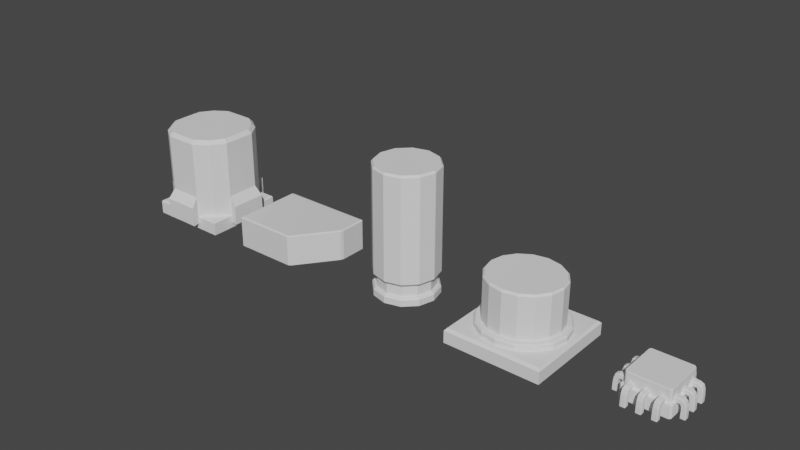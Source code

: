 # Source: World_Objects.blend  (saved by Blender 4.0.36; exported with 4.5.12 LTS)
import bpy
from mathutils import Matrix  # noqa: F401  (used for matrix-valued properties, if any)

bpy.ops.wm.read_factory_settings(use_empty=True)
scene = bpy.context.scene
scene.name = 'Scene'

# ---- collections
col_collection = bpy.data.collections.new('Collection'); scene.collection.children.link(col_collection)

# ---- materials (node trees are filled in below, after node groups)
mat_material = bpy.data.materials.new('Material')
mat_material.alpha_threshold = 0.0
mat_material.use_transparent_shadow = False
mat_material.roughness = 0.5
mat_material.line_color = (0.0, 0.0, 0.0, 1.0)

# ---- material node trees
mat_material.use_nodes = True; mat_material.node_tree.nodes.clear()
_N = mat_material.node_tree.nodes; _L = mat_material.node_tree.links
n0 = _N.new('ShaderNodeOutputMaterial'); n0.name = 'Material Output'; n0.location = (300, 300)
n1 = _N.new('ShaderNodeBsdfPrincipled'); n1.name = 'Principled BSDF'; n1.location = (10, 300)
n1.distribution = 'GGX'
n1.subsurface_method = 'RANDOM_WALK_SKIN'
n1.inputs[3].default_value = 1.45
n1.inputs[27].default_value = (0.0, 0.0, 0.0, 1.0)
n1.inputs[28].default_value = 1.0
_L.new(n1.outputs[0], n0.inputs[0])
n0.is_active_output = True

# ---- world
world_world = bpy.data.worlds.new('World'); scene.world = world_world
world_world.use_nodes = True; world_world.node_tree.nodes.clear()
_N = world_world.node_tree.nodes; _L = world_world.node_tree.links
n0 = _N.new('ShaderNodeOutputWorld'); n0.name = 'World Output'; n0.location = (300, 300)
n1 = _N.new('ShaderNodeBackground'); n1.name = 'Background'; n1.location = (10, 300)
n1.inputs[0].default_value = (0.05088, 0.05088, 0.05088, 1.0)
_L.new(n1.outputs[0], n0.inputs[0])
n0.is_active_output = True
world_world.color = (0.05088, 0.05088, 0.05088)
world_world.use_sun_shadow = False
world_world.sun_shadow_jitter_overblur = 0.0

# ---- meshes
me_cube = bpy.data.meshes.new('Cube')
me_cube.from_pydata([(0.6981, 0.5186, 0.4769), (0.6759, 0.5483, 0.4769), (0.6759, 0.5186, 0.49), (0.6759, 0.5186, -0.01), (0.6759, 0.5483, 0.003116), (0.6981, 0.5186, 0.003116), (-0.7796, 0.5483, 0.4769), (-0.8019, 0.5186, 0.4769), (-0.7796, 0.5186, 0.49), (-0.8019, 0.5186, 0.003116), (-0.7796, 0.5483, 0.003116), (-0.7796, 0.5186, -0.01), (-0.7796, -0.5834, 0.4769), (-0.7796, -0.5537, 0.49), (-0.8019, -0.5537, 0.4769), (-0.7796, -0.5537, -0.01), (-0.7796, -0.5834, 0.003116), (-0.8019, -0.5537, 0.003116), (0.2013, -0.5537, 0.49), (0.1882, -0.5834, 0.4769), (0.2263, -0.5624, 0.4769), (0.6759, 0.07839, 0.49), (0.6824, 0.0451, 0.4769), (0.6981, 0.09578, 0.4769), (0.6759, 0.07839, -0.01), (0.6981, 0.09578, 0.003116), (0.6824, 0.0451, 0.003116), (0.1882, -0.5834, 0.003116), (0.2013, -0.5537, -0.01), (0.2263, -0.5624, 0.003116)], [], [(17, 14, 7, 9), (11, 3, 24, 28, 15), (27, 19, 12, 16), (20, 29, 26, 22), (2, 8, 13, 18, 21), (10, 6, 1, 4), (0, 1, 2), (3, 4, 5), (6, 7, 8), (9, 10, 11), (12, 13, 14), (15, 16, 17), (18, 19, 20), (21, 22, 23), (24, 25, 26), (27, 28, 29), (11, 15, 17, 9), (3, 11, 10, 4), (0, 5, 4, 1), (16, 12, 14, 17), (6, 10, 9, 7), (13, 8, 7, 14), (8, 2, 1, 6), (21, 18, 20, 22), (19, 27, 29, 20), (28, 24, 26, 29), (25, 23, 22, 26), (24, 3, 5, 25), (2, 21, 23, 0), (15, 28, 27, 16), (18, 13, 12, 19), (5, 0, 23, 25)])
_uv = me_cube.uv_layers.new(name='UVMap')
_uv.uv.foreach_set('vector', [0.3816, 0.006558, 0.6184, 0.006558, 0.6184, 0.2434, 0.3816, 0.2434, 0.1287, 0.5066, 0.3713, 0.5066, 0.3713, 0.6038, 0.2922, 0.7434, 0.1287, 0.7434, 0.3816, 0.835, 0.6184, 0.835, 0.6184, 0.9963, 0.3816, 0.9963, 0.6184, 0.824, 0.3816, 0.824, 0.3816, 0.6138, 0.6184, 0.6138, 0.6287, 0.5066, 0.8713, 0.5066, 0.8713, 0.7434, 0.7078, 0.7434, 0.6287, 0.6038, 0.3816, 0.2537, 0.6184, 0.2537, 0.6184, 0.4963, 0.3816, 0.4963, 0.6184, 0.5, 0.6184, 0.4963, 0.625, 0.4963, 0.3713, 0.5066, 0.3713, 0.5, 0.375, 0.5066, 0.6184, 0.25, 0.6184, 0.2434, 0.625, 0.2434, 0.125, 0.5066, 0.1287, 0.5, 0.1287, 0.5066, 0.6184, 0.0, 0.625, 0.006558, 0.6184, 0.006558, 0.1287, 0.7434, 0.1287, 0.75, 0.125, 0.7434, 0.625, 0.8328, 0.6184, 0.835, 0.6184, 0.8313, 0.625, 0.6095, 0.6184, 0.6138, 0.6184, 0.6065, 0.3713, 0.6038, 0.375, 0.6, 0.3724, 0.6112, 0.29, 0.75, 0.2922, 0.7434, 0.2964, 0.7454, 0.1287, 0.5066, 0.1287, 0.7434, 0.125, 0.7434, 0.125, 0.5066, 0.3713, 0.5066, 0.1287, 0.5066, 0.1287, 0.5, 0.3713, 0.5, 0.6184, 0.5066, 0.3816, 0.5066, 0.3816, 0.4963, 0.6184, 0.4963, 0.3816, 0.0, 0.6184, 0.0, 0.6184, 0.006558, 0.3816, 0.006558, 0.6184, 0.2537, 0.3816, 0.2537, 0.3816, 0.2434, 0.6184, 0.2434, 0.625, 0.006558, 0.625, 0.2434, 0.6184, 0.2434, 0.6184, 0.006558, 0.625, 0.2537, 0.625, 0.4963, 0.6184, 0.4963, 0.6184, 0.2537, 0.625, 0.6095, 0.625, 0.8283, 0.6184, 0.824, 0.6184, 0.6138, 0.6184, 0.835, 0.3816, 0.835, 0.3816, 0.824, 0.6184, 0.824, 0.2922, 0.7434, 0.3713, 0.6038, 0.3724, 0.6112, 0.2964, 0.7454, 0.3816, 0.6, 0.6184, 0.6, 0.6184, 0.6138, 0.3816, 0.6138, 0.3713, 0.6038, 0.3713, 0.5066, 0.3816, 0.5066, 0.3816, 0.6, 0.6287, 0.5066, 0.6287, 0.6038, 0.6184, 0.6, 0.6184, 0.5066, 0.1287, 0.7434, 0.2922, 0.7434, 0.29, 0.75, 0.1287, 0.75, 0.625, 0.8328, 0.625, 0.9963, 0.6184, 0.9963, 0.6184, 0.835, 0.3816, 0.5066, 0.6184, 0.5066, 0.6184, 0.6, 0.3816, 0.6])
me_cube.materials.append(mat_material)
me_cube.use_mirror_vertex_groups = False
me_cube.update()
me_cube_003 = bpy.data.meshes.new('Cube.003')
me_cube_003.from_pydata([(-0.6325, -0.6325, 0.003746), (-0.6325, 0.6325, 0.003746), (0.6325, -0.6325, 0.003746), (0.6325, 0.6325, 0.003746), (0.0, 0.6369, 0.1739), (0.2623, 0.6333, 0.1739), (0.4847, 0.4847, 0.1739), (0.6333, 0.2623, 0.1739), (0.6369, 2.383e-09, 0.1739), (0.6333, -0.2623, 0.1739), (0.4847, -0.4847, 0.1739), (0.2623, -0.6333, 0.1739), (0.0, -0.6369, 0.1739), (-0.2623, -0.6333, 0.1739), (-0.4847, -0.4847, 0.1739), (-0.6333, -0.2623, 0.1739), (-0.6369, 2.383e-09, 0.1739), (-0.6333, 0.2623, 0.1739), (-0.4847, 0.4847, 0.1739), (-0.2623, 0.6333, 0.1739), (0.0, 0.6369, 0.9298), (0.2623, 0.6333, 0.9298), (0.4847, 0.4847, 0.9298), (0.6333, 0.2623, 0.9298), (0.6369, 2.383e-09, 0.9298), (0.6333, -0.2623, 0.9298), (0.4847, -0.4847, 0.9298), (0.2623, -0.6333, 0.9298), (0.0, -0.6369, 0.9298), (-0.2623, -0.6333, 0.9298), (-0.4847, -0.4847, 0.9298), (-0.6333, -0.2623, 0.9298), (-0.6369, 2.383e-09, 0.9298), (-0.6333, 0.2623, 0.9298), (-0.4847, 0.4847, 0.9298), (-0.2623, 0.6333, 0.9298), (0.2623, 0.6333, 0.5478), (0.4847, 0.4847, 0.4041), (0.6333, 0.2623, 0.5478), (0.6369, 2.383e-09, 0.5478), (0.6333, -0.2623, 0.5478), (0.4847, -0.4847, 0.4041), (0.2623, -0.6333, 0.5478), (0.0, -0.6369, 0.5478), (-0.2623, -0.6333, 0.5478), (-0.4847, -0.4847, 0.4041), (-0.6333, -0.2623, 0.5478), (-0.6369, 2.383e-09, 0.5478), (-0.6333, 0.2623, 0.5478), (-0.4847, 0.4847, 0.4041), (-0.2623, 0.6333, 0.5478), (0.0, 0.6369, 0.5478), (0.0, 0.7475, 0.1739), (0.2855, 0.75, 0.1739), (0.2855, 0.75, 0.4041), (0.75, 0.2855, 0.4041), (0.75, 0.2855, 0.1739), (0.7475, 2.383e-09, 0.1739), (0.7475, 2.383e-09, 0.4041), (0.75, -0.2855, 0.1739), (0.75, -0.2855, 0.4041), (0.2855, -0.75, 0.4041), (0.2855, -0.75, 0.1739), (0.0, -0.7475, 0.1739), (0.0, -0.7475, 0.4041), (-0.2855, -0.75, 0.1739), (-0.2855, -0.75, 0.4041), (-0.75, -0.2855, 0.4041), (-0.75, -0.2855, 0.1739), (-0.7475, 2.383e-09, 0.1739), (-0.7475, 2.383e-09, 0.4041), (-0.75, 0.2855, 0.1739), (-0.75, 0.2855, 0.4041), (-0.2855, 0.75, 0.4041), (-0.2855, 0.75, 0.1739), (0.0, 0.7475, 0.4041), (0.0, 0.6369, 0.09615), (0.2623, 0.6333, 0.09615), (0.6333, 0.2623, 0.09615), (0.6369, 2.383e-09, 0.09615), (0.0, -0.7475, 0.09615), (0.0, -0.6369, 0.09615), (0.6333, -0.2623, 0.09615), (0.2623, -0.6333, 0.09615), (0.2855, -0.75, 0.09615), (-0.2623, -0.6333, 0.09615), (-0.6333, -0.2623, 0.09615), (-0.6369, 2.383e-09, 0.09615), (-0.6333, 0.2623, 0.09615), (-0.2623, 0.6333, 0.09615), (0.0, 0.7475, 0.09615), (0.2855, 0.75, 0.09615), (0.75, 0.2855, 0.09615), (0.7475, 2.383e-09, 0.09615), (0.75, -0.2855, 0.09615), (-0.2855, -0.75, 0.09615), (-0.75, -0.2855, 0.09615), (-0.7475, 2.383e-09, 0.09615), (-0.75, 0.2855, 0.09615), (-0.2855, 0.75, 0.09615), (0.0, 0.6369, 1.444), (0.0, 0.5803, 1.504), (0.2448, 0.5769, 1.504), (0.2623, 0.6333, 1.444), (0.4439, 0.4439, 1.504), (0.4847, 0.4847, 1.444), (0.5769, 0.2448, 1.504), (0.6333, 0.2623, 1.444), (0.5803, 2.383e-09, 1.504), (0.6369, 2.383e-09, 1.444), (0.5769, -0.2448, 1.504), (0.6333, -0.2623, 1.444), (0.4439, -0.4439, 1.504), (0.4847, -0.4847, 1.444), (0.2448, -0.5769, 1.504), (0.2623, -0.6333, 1.444), (0.0, -0.5803, 1.504), (0.0, -0.6369, 1.444), (-0.2448, -0.5769, 1.504), (-0.2623, -0.6333, 1.444), (-0.4439, -0.4439, 1.504), (-0.4847, -0.4847, 1.444), (-0.5769, -0.2448, 1.504), (-0.6333, -0.2623, 1.444), (-0.5803, 2.383e-09, 1.504), (-0.6369, 2.383e-09, 1.444), (-0.5769, 0.2448, 1.504), (-0.6333, 0.2623, 1.444), (-0.4439, 0.4439, 1.504), (-0.4847, 0.4847, 1.444), (-0.2448, 0.5769, 1.504), (-0.2623, 0.6333, 1.444), (-0.6139, -0.6139, 0.2269), (-0.6325, -0.6325, 0.2061), (-0.6139, 0.6139, 0.2269), (-0.6325, 0.6325, 0.2061), (0.6139, -0.6139, 0.2269), (0.6325, -0.6325, 0.2061), (0.6139, 0.6139, 0.2269), (0.6325, 0.6325, 0.2061)], [], [(138, 134, 132, 136), (3, 139, 137, 2), (0, 133, 135, 1), (1, 3, 2, 0), (1, 135, 139, 3), (20, 100, 103, 21), (23, 107, 109, 24), (27, 115, 117, 28), (31, 123, 125, 32), (50, 35, 20, 51), (49, 34, 35, 50), (48, 33, 34, 49), (47, 32, 33, 48), (46, 31, 32, 47), (45, 30, 31, 46), (44, 29, 30, 45), (43, 28, 29, 44), (42, 27, 28, 43), (41, 26, 27, 42), (40, 25, 26, 41), (39, 24, 25, 40), (38, 23, 24, 39), (37, 22, 23, 38), (36, 21, 22, 37), (51, 20, 21, 36), (22, 105, 107, 23), (21, 103, 105, 22), (34, 129, 131, 35), (24, 109, 111, 25), (33, 127, 129, 34), (25, 111, 113, 26), (32, 125, 127, 33), (26, 113, 115, 27), (28, 117, 119, 29), (29, 119, 121, 30), (30, 121, 123, 31), (19, 50, 73, 74), (5, 36, 37, 6), (6, 37, 38, 7), (47, 48, 72, 70), (40, 9, 59, 60), (9, 40, 41, 10), (10, 41, 42, 11), (65, 13, 85, 95), (53, 5, 77, 91), (13, 44, 45, 14), (14, 45, 46, 15), (39, 40, 60, 58), (74, 52, 90, 99), (17, 48, 49, 18), (18, 49, 50, 19), (46, 47, 70, 67), (52, 75, 54, 53), (56, 55, 58, 57), (57, 58, 60, 59), (62, 61, 64, 63), (63, 64, 66, 65), (68, 67, 70, 69), (69, 70, 72, 71), (74, 73, 75, 52), (56, 57, 93, 92), (7, 38, 55, 56), (48, 17, 71, 72), (5, 4, 76, 77), (17, 16, 87, 88), (42, 43, 64, 61), (36, 5, 53, 54), (51, 36, 54, 75), (15, 46, 67, 68), (50, 51, 75, 73), (43, 44, 66, 64), (12, 11, 83, 81), (44, 13, 65, 66), (63, 65, 95, 80), (11, 42, 61, 62), (38, 39, 58, 55), (77, 76, 90, 91), (88, 87, 97, 98), (81, 83, 84, 80), (76, 89, 99, 90), (79, 78, 92, 93), (85, 81, 80, 95), (87, 86, 96, 97), (82, 79, 93, 94), (59, 9, 82, 94), (4, 19, 89, 76), (11, 62, 84, 83), (57, 59, 94, 93), (8, 7, 78, 79), (68, 69, 97, 96), (13, 12, 81, 85), (16, 15, 86, 87), (19, 74, 99, 89), (52, 53, 91, 90), (69, 71, 98, 97), (62, 63, 80, 84), (9, 8, 79, 82), (71, 17, 88, 98), (15, 68, 96, 86), (7, 56, 92, 78), (35, 131, 100, 20), (103, 100, 101, 102), (105, 103, 102, 104), (107, 105, 104, 106), (109, 107, 106, 108), (111, 109, 108, 110), (113, 111, 110, 112), (115, 113, 112, 114), (117, 115, 114, 116), (119, 117, 116, 118), (121, 119, 118, 120), (123, 121, 120, 122), (125, 123, 122, 124), (127, 125, 124, 126), (129, 127, 126, 128), (131, 129, 128, 130), (100, 131, 130, 101), (102, 101, 130, 128, 126, 124, 122, 120, 118, 116, 114, 112, 110, 108, 106, 104), (132, 134, 135, 133), (134, 138, 139, 135), (138, 136, 137, 139), (136, 132, 133, 137), (2, 137, 133, 0)])
_uv = me_cube_003.uv_layers.new(name='UVMap')
_uv.uv.foreach_set('vector', [0.6287, 0.5037, 0.8713, 0.5037, 0.8713, 0.7463, 0.6287, 0.7463, 0.375, 0.5, 0.6017, 0.5, 0.6017, 0.75, 0.375, 0.75, 0.375, 0.0, 0.6017, 0.0, 0.6017, 0.25, 0.375, 0.25, 0.125, 0.5, 0.375, 0.5, 0.375, 0.75, 0.125, 0.75, 0.375, 0.25, 0.6017, 0.25, 0.6017, 0.5, 0.375, 0.5, 1.0, 0.75, 1.0, 0.9569, 0.9375, 0.9569, 0.9375, 0.75, 0.8125, 0.75, 0.8125, 0.9569, 0.75, 0.9569, 0.75, 0.75, 0.5625, 0.75, 0.5625, 0.9569, 0.5, 0.9569, 0.5, 0.75, 0.3125, 0.75, 0.3125, 0.9569, 0.25, 0.9569, 0.25, 0.75, 0.0625, 0.564, 0.0625, 0.75, 0.0, 0.75, 0.0, 0.564, 0.125, 0.564, 0.125, 0.75, 0.0625, 0.75, 0.0625, 0.564, 0.1875, 0.564, 0.1875, 0.75, 0.125, 0.75, 0.125, 0.564, 0.25, 0.564, 0.25, 0.75, 0.1875, 0.75, 0.1875, 0.564, 0.3125, 0.564, 0.3125, 0.75, 0.25, 0.75, 0.25, 0.564, 0.375, 0.564, 0.375, 0.75, 0.3125, 0.75, 0.3125, 0.564, 0.4375, 0.564, 0.4375, 0.75, 0.375, 0.75, 0.375, 0.564, 0.5, 0.564, 0.5, 0.75, 0.4375, 0.75, 0.4375, 0.564, 0.5625, 0.564, 0.5625, 0.75, 0.5, 0.75, 0.5, 0.564, 0.625, 0.564, 0.625, 0.75, 0.5625, 0.75, 0.5625, 0.564, 0.6875, 0.564, 0.6875, 0.75, 0.625, 0.75, 0.625, 0.564, 0.75, 0.564, 0.75, 0.75, 0.6875, 0.75, 0.6875, 0.564, 0.8125, 0.564, 0.8125, 0.75, 0.75, 0.75, 0.75, 0.564, 0.875, 0.564, 0.875, 0.75, 0.8125, 0.75, 0.8125, 0.564, 0.9375, 0.564, 0.9375, 0.75, 0.875, 0.75, 0.875, 0.564, 1.0, 0.564, 1.0, 0.75, 0.9375, 0.75, 0.9375, 0.564, 0.875, 0.75, 0.875, 0.9569, 0.8125, 0.9569, 0.8125, 0.75, 0.9375, 0.75, 0.9375, 0.9569, 0.875, 0.9569, 0.875, 0.75, 0.125, 0.75, 0.125, 0.9569, 0.0625, 0.9569, 0.0625, 0.75, 0.75, 0.75, 0.75, 0.9569, 0.6875, 0.9569, 0.6875, 0.75, 0.1875, 0.75, 0.1875, 0.9569, 0.125, 0.9569, 0.125, 0.75, 0.6875, 0.75, 0.6875, 0.9569, 0.625, 0.9569, 0.625, 0.75, 0.25, 0.75, 0.25, 0.9569, 0.1875, 0.9569, 0.1875, 0.75, 0.625, 0.75, 0.625, 0.9569, 0.5625, 0.9569, 0.5625, 0.75, 0.5, 0.75, 0.5, 0.9569, 0.4375, 0.9569, 0.4375, 0.75, 0.4375, 0.75, 0.4375, 0.9569, 0.375, 0.9569, 0.375, 0.75, 0.375, 0.75, 0.375, 0.9569, 0.3125, 0.9569, 0.3125, 0.75, 0.0625, 0.5, 0.0625, 0.564, 0.0625, 0.564, 0.0625, 0.5, 0.9375, 0.5, 0.9375, 0.564, 0.875, 0.564, 0.875, 0.5, 0.875, 0.5, 0.875, 0.564, 0.8125, 0.564, 0.8125, 0.5, 0.25, 0.564, 0.1875, 0.564, 0.1875, 0.564, 0.25, 0.564, 0.6875, 0.564, 0.6875, 0.5, 0.6875, 0.5, 0.6875, 0.564, 0.6875, 0.5, 0.6875, 0.564, 0.625, 0.564, 0.625, 0.5, 0.625, 0.5, 0.625, 0.564, 0.5625, 0.564, 0.5625, 0.5, 0.4375, 0.5, 0.4375, 0.5, 0.4375, 0.5, 0.4375, 0.5, 0.9375, 0.5, 0.9375, 0.5, 0.9375, 0.5, 0.9375, 0.5, 0.4375, 0.5, 0.4375, 0.564, 0.375, 0.564, 0.375, 0.5, 0.375, 0.5, 0.375, 0.564, 0.3125, 0.564, 0.3125, 0.5, 0.75, 0.564, 0.6875, 0.564, 0.6875, 0.564, 0.75, 0.564, 0.0625, 0.5, 0.0, 0.5, 0.0, 0.5, 0.0625, 0.5, 0.1875, 0.5, 0.1875, 0.564, 0.125, 0.564, 0.125, 0.5, 0.125, 0.5, 0.125, 0.564, 0.0625, 0.564, 0.0625, 0.5, 0.3125, 0.564, 0.25, 0.564, 0.25, 0.564, 0.3125, 0.564, 1.0, 0.5, 1.0, 0.564, 0.9375, 0.564, 0.9375, 0.5, 0.8125, 0.5, 0.8125, 0.564, 0.75, 0.564, 0.75, 0.5, 0.75, 0.5, 0.75, 0.564, 0.6875, 0.564, 0.6875, 0.5, 0.5625, 0.5, 0.5625, 0.564, 0.5, 0.564, 0.5, 0.5, 0.5, 0.5, 0.5, 0.564, 0.4375, 0.564, 0.4375, 0.5, 0.3125, 0.5, 0.3125, 0.564, 0.25, 0.564, 0.25, 0.5, 0.25, 0.5, 0.25, 0.564, 0.1875, 0.564, 0.1875, 0.5, 0.0625, 0.5, 0.0625, 0.564, 0.0, 0.564, 0.0, 0.5, 0.8125, 0.5, 0.75, 0.5, 0.75, 0.5, 0.8125, 0.5, 0.8125, 0.5, 0.8125, 0.564, 0.8125, 0.564, 0.8125, 0.5, 0.1875, 0.564, 0.1875, 0.5, 0.1875, 0.5, 0.1875, 0.564, 0.9375, 0.5, 1.0, 0.5, 1.0, 0.5, 0.9375, 0.5, 0.1875, 0.5, 0.25, 0.5, 0.25, 0.5, 0.1875, 0.5, 0.5625, 0.564, 0.5, 0.564, 0.5, 0.564, 0.5625, 0.564, 0.9375, 0.564, 0.9375, 0.5, 0.9375, 0.5, 0.9375, 0.564, 1.0, 0.564, 0.9375, 0.564, 0.9375, 0.564, 1.0, 0.564, 0.3125, 0.5, 0.3125, 0.564, 0.3125, 0.564, 0.3125, 0.5, 0.0625, 0.564, 0.0, 0.564, 0.0, 0.564, 0.0625, 0.564, 0.5, 0.564, 0.4375, 0.564, 0.4375, 0.564, 0.5, 0.564, 0.5, 0.5, 0.5625, 0.5, 0.5625, 0.5, 0.5, 0.5, 0.4375, 0.564, 0.4375, 0.5, 0.4375, 0.5, 0.4375, 0.564, 0.5, 0.5, 0.4375, 0.5, 0.4375, 0.5, 0.5, 0.5, 0.5625, 0.5, 0.5625, 0.564, 0.5625, 0.564, 0.5625, 0.5, 0.8125, 0.564, 0.75, 0.564, 0.75, 0.564, 0.8125, 0.564, 0.9375, 0.5, 1.0, 0.5, 1.0, 0.5, 0.9375, 0.5, 0.1875, 0.5, 0.25, 0.5, 0.25, 0.5, 0.1875, 0.5, 0.5, 0.5, 0.5625, 0.5, 0.5625, 0.5, 0.5, 0.5, 0.0, 0.5, 0.0625, 0.5, 0.0625, 0.5, 0.0, 0.5, 0.75, 0.5, 0.8125, 0.5, 0.8125, 0.5, 0.75, 0.5, 0.4375, 0.5, 0.5, 0.5, 0.5, 0.5, 0.4375, 0.5, 0.25, 0.5, 0.3125, 0.5, 0.3125, 0.5, 0.25, 0.5, 0.6875, 0.5, 0.75, 0.5, 0.75, 0.5, 0.6875, 0.5, 0.6875, 0.5, 0.6875, 0.5, 0.6875, 0.5, 0.6875, 0.5, 0.0, 0.5, 0.0625, 0.5, 0.0625, 0.5, 0.0, 0.5, 0.5625, 0.5, 0.5625, 0.5, 0.5625, 0.5, 0.5625, 0.5, 0.75, 0.5, 0.6875, 0.5, 0.6875, 0.5, 0.75, 0.5, 0.75, 0.5, 0.8125, 0.5, 0.8125, 0.5, 0.75, 0.5, 0.3125, 0.5, 0.25, 0.5, 0.25, 0.5, 0.3125, 0.5, 0.4375, 0.5, 0.5, 0.5, 0.5, 0.5, 0.4375, 0.5, 0.25, 0.5, 0.3125, 0.5, 0.3125, 0.5, 0.25, 0.5, 0.0625, 0.5, 0.0625, 0.5, 0.0625, 0.5, 0.0625, 0.5, 1.0, 0.5, 0.9375, 0.5, 0.9375, 0.5, 1.0, 0.5, 0.25, 0.5, 0.1875, 0.5, 0.1875, 0.5, 0.25, 0.5, 0.5625, 0.5, 0.5, 0.5, 0.5, 0.5, 0.5625, 0.5, 0.6875, 0.5, 0.75, 0.5, 0.75, 0.5, 0.6875, 0.5, 0.1875, 0.5, 0.1875, 0.5, 0.1875, 0.5, 0.1875, 0.5, 0.3125, 0.5, 0.3125, 0.5, 0.3125, 0.5, 0.3125, 0.5, 0.8125, 0.5, 0.8125, 0.5, 0.8125, 0.5, 0.8125, 0.5, 0.0625, 0.75, 0.0625, 0.9569, 0.0, 0.9569, 0.0, 0.75, 0.9375, 0.9781, 1.676e-07, 0.9781, 0.1428, 0.9781, 0.8133, 0.9781, 0.875, 0.9569, 0.9375, 0.9569, 0.8133, 0.9781, 0.8391, 0.9781, 0.8125, 0.9569, 0.875, 0.9569, 0.8391, 0.9781, 0.79, 0.9781, 0.75, 0.9569, 0.8125, 0.9569, 0.79, 0.9781, 0.7276, 0.9781, 0.6875, 0.9569, 0.75, 0.9569, 0.7276, 0.9781, 0.6742, 0.9781, 0.625, 0.9569, 0.6875, 0.9569, 0.6742, 0.9781, 0.6161, 0.9781, 0.5625, 0.9569, 0.625, 0.9569, 0.6161, 0.9781, 0.5585, 0.9781, 0.5, 0.9569, 0.5625, 0.9569, 0.5585, 0.9781, 0.4978, 0.9781, 0.4375, 0.9569, 0.5, 0.9569, 0.4978, 0.9781, 0.4381, 0.9781, 0.375, 0.9569, 0.4375, 0.9569, 0.4381, 0.9781, 0.38, 0.9781, 0.3125, 0.9569, 0.375, 0.9569, 0.38, 0.9781, 0.3217, 0.9781, 0.25, 0.9569, 0.3125, 0.9569, 0.3217, 0.9781, 0.2658, 0.9781, 0.1875, 0.9569, 0.25, 0.9569, 0.2658, 0.9781, 0.2033, 0.9781, 0.125, 0.9569, 0.1875, 0.9569, 0.2033, 0.9781, 0.1486, 0.9781, 0.0625, 0.9569, 0.125, 0.9569, 0.1486, 0.9781, 0.09464, 0.9781, 0.0, 0.9569, 0.0625, 0.9569, 0.09464, 0.9781, 0.1428, 0.9781, 0.8133, 0.9781, 0.1428, 0.9781, 0.09464, 0.9781, 0.1486, 0.9781, 0.2033, 0.9781, 0.2658, 0.9781, 0.3217, 0.9781, 0.38, 0.9781, 0.4381, 0.9781, 0.4978, 0.9781, 0.5585, 0.9781, 0.6161, 0.9781, 0.6742, 0.9781, 0.7276, 0.9781, 0.79, 0.9781, 0.8391, 0.9781, 0.8713, 0.7463, 0.8713, 0.5037, 0.875, 0.5, 0.875, 0.75, 0.8713, 0.5037, 0.6287, 0.5037, 0.625, 0.5, 0.875, 0.5, 0.6287, 0.5037, 0.6287, 0.7463, 0.6017, 0.75, 0.6017, 0.5, 0.6287, 0.7463, 0.8713, 0.7463, 0.875, 0.75, 0.625, 0.75, 0.375, 0.75, 0.6017, 0.75, 0.6017, 1.0, 0.375, 1.0])
me_cube_003.update()
me_cube_008 = bpy.data.meshes.new('Cube.008')
me_cube_008.from_pydata([(-0.75, -0.75, -0.005323), (-0.75, 0.75, -0.005323), (0.75, -0.75, -0.005323), (0.75, 0.75, -0.005323), (0.0, 0.6509, 0.1798), (0.0, 0.5572, 0.3188), (0.2595, 0.6014, 0.1798), (0.2222, 0.5148, 0.3188), (0.4795, 0.4603, 0.1798), (0.4105, 0.394, 0.3188), (0.6265, 0.2491, 0.1798), (0.5363, 0.2132, 0.3188), (0.6781, -5.519e-10, 0.1798), (0.5805, -5.519e-10, 0.3188), (0.6265, -0.2491, 0.1798), (0.5363, -0.2132, 0.3188), (0.4795, -0.4603, 0.1798), (0.4105, -0.394, 0.3188), (0.2595, -0.6014, 0.1798), (0.2222, -0.5148, 0.3188), (0.0, -0.6509, 0.1798), (0.0, -0.5572, 0.3188), (-0.2595, -0.6014, 0.1798), (-0.2222, -0.5148, 0.3188), (-0.4795, -0.4603, 0.1798), (-0.4105, -0.394, 0.3188), (-0.6265, -0.2491, 0.1798), (-0.5363, -0.2132, 0.3188), (-0.6781, -5.519e-10, 0.1798), (-0.5805, -5.519e-10, 0.3188), (-0.6265, 0.2491, 0.1798), (-0.5363, 0.2132, 0.3188), (-0.4795, 0.4603, 0.1798), (-0.4105, 0.394, 0.3188), (-0.2595, 0.6014, 0.1798), (-0.2222, 0.5148, 0.3188), (0.2154, 0.4846, 0.9947), (0.2222, 0.5148, 0.9662), (0.0, 0.5572, 0.9662), (0.0, 0.5257, 0.9947), (0.3966, 0.3684, 0.9947), (0.4105, 0.394, 0.9662), (0.5155, 0.1975, 0.9947), (0.5363, 0.2132, 0.9662), (0.5564, 3.597e-10, 0.9947), (0.5805, -5.519e-10, 0.9662), (0.5155, -0.1975, 0.9947), (0.5363, -0.2132, 0.9662), (0.3966, -0.3684, 0.9947), (0.4105, -0.394, 0.9662), (0.2154, -0.4846, 0.9947), (0.2222, -0.5148, 0.9662), (0.0, -0.5257, 0.9947), (0.0, -0.5572, 0.9662), (-0.2154, -0.4846, 0.9947), (-0.2222, -0.5148, 0.9662), (-0.3966, -0.3684, 0.9947), (-0.4105, -0.394, 0.9662), (-0.5155, -0.1975, 0.9947), (-0.5363, -0.2132, 0.9662), (-0.5564, -1.464e-09, 0.9947), (-0.5805, -5.519e-10, 0.9662), (-0.5155, 0.1975, 0.9947), (-0.5363, 0.2132, 0.9662), (-0.3966, 0.3684, 0.9947), (-0.4105, 0.394, 0.9662), (-0.2154, 0.4846, 0.9947), (-0.2222, 0.5148, 0.9662), (0.2504, 0.5803, 0.3188), (0.2595, 0.6014, 0.2949), (0.0, 0.6509, 0.2949), (0.0, 0.6279, 0.3188), (0.4629, 0.4443, 0.3188), (0.4795, 0.4603, 0.2949), (0.6051, 0.2406, 0.3188), (0.6265, 0.2491, 0.2949), (0.6551, -5.519e-10, 0.3188), (0.6781, -5.519e-10, 0.2949), (0.6051, -0.2406, 0.3188), (0.6265, -0.2491, 0.2949), (0.4629, -0.4443, 0.3188), (0.4795, -0.4603, 0.2949), (0.2504, -0.5803, 0.3188), (0.2595, -0.6014, 0.2949), (0.0, -0.6279, 0.3188), (0.0, -0.6509, 0.2949), (-0.2504, -0.5803, 0.3188), (-0.2595, -0.6014, 0.2949), (-0.4629, -0.4443, 0.3188), (-0.4795, -0.4603, 0.2949), (-0.6051, -0.2406, 0.3188), (-0.6265, -0.2491, 0.2949), (-0.6551, -5.519e-10, 0.3188), (-0.6781, -5.519e-10, 0.2949), (-0.6051, 0.2406, 0.3188), (-0.6265, 0.2491, 0.2949), (-0.4629, 0.4443, 0.3188), (-0.4795, 0.4603, 0.2949), (-0.2504, 0.5803, 0.3188), (-0.2595, 0.6014, 0.2949), (-0.7198, -0.7094, 0.2197), (-0.75, -0.75, 0.1827), (-0.7198, 0.7094, 0.2197), (-0.75, 0.75, 0.1827), (0.7198, -0.7094, 0.2197), (0.75, -0.75, 0.1827), (0.7198, 0.7094, 0.2197), (0.75, 0.75, 0.1827)], [], [(106, 102, 100, 104), (3, 107, 105, 2), (0, 101, 103, 1), (1, 3, 2, 0), (1, 103, 107, 3), (6, 69, 73, 8), (7, 9, 72, 68), (9, 11, 74, 72), (11, 13, 76, 74), (13, 15, 78, 76), (15, 17, 80, 78), (17, 19, 82, 80), (19, 21, 84, 82), (21, 23, 86, 84), (23, 25, 88, 86), (25, 27, 90, 88), (27, 29, 92, 90), (29, 31, 94, 92), (31, 33, 96, 94), (5, 35, 67, 38), (33, 35, 98, 96), (35, 5, 71, 98), (4, 6, 8, 10, 12, 14, 16, 18, 20, 22, 24, 26, 28, 30, 32, 34), (4, 70, 69, 6), (34, 99, 70, 4), (10, 75, 77, 12), (12, 77, 79, 14), (14, 79, 81, 16), (16, 81, 83, 18), (18, 83, 85, 20), (20, 85, 87, 22), (22, 87, 89, 24), (24, 89, 91, 26), (26, 91, 93, 28), (28, 93, 95, 30), (30, 95, 97, 32), (32, 97, 99, 34), (8, 73, 75, 10), (9, 7, 37, 41), (11, 9, 41, 43), (25, 23, 55, 57), (7, 5, 38, 37), (27, 25, 57, 59), (13, 11, 43, 45), (29, 27, 59, 61), (15, 13, 45, 47), (31, 29, 61, 63), (17, 15, 47, 49), (33, 31, 63, 65), (19, 17, 49, 51), (35, 33, 65, 67), (21, 19, 51, 53), (23, 21, 53, 55), (37, 38, 39, 36), (41, 37, 36, 40), (43, 41, 40, 42), (45, 43, 42, 44), (47, 45, 44, 46), (49, 47, 46, 48), (51, 49, 48, 50), (53, 51, 50, 52), (55, 53, 52, 54), (57, 55, 54, 56), (59, 57, 56, 58), (61, 59, 58, 60), (63, 61, 60, 62), (65, 63, 62, 64), (67, 65, 64, 66), (38, 67, 66, 39), (36, 39, 66, 64, 62, 60, 58, 56, 54, 52, 50, 48, 46, 44, 42, 40), (69, 70, 71, 68), (73, 69, 68, 72), (75, 73, 72, 74), (77, 75, 74, 76), (79, 77, 76, 78), (81, 79, 78, 80), (83, 81, 80, 82), (85, 83, 82, 84), (87, 85, 84, 86), (89, 87, 86, 88), (91, 89, 88, 90), (93, 91, 90, 92), (95, 93, 92, 94), (97, 95, 94, 96), (99, 97, 96, 98), (70, 99, 98, 71), (5, 7, 68, 71), (100, 102, 103, 101), (102, 106, 107, 103), (106, 104, 105, 107), (104, 100, 101, 105), (2, 105, 101, 0)])
_uv = me_cube_008.uv_layers.new(name='UVMap')
_uv.uv.foreach_set('vector', [0.63, 0.5068, 0.87, 0.5068, 0.87, 0.7432, 0.63, 0.7432, 0.375, 0.5, 0.5839, 0.5, 0.5839, 0.75, 0.375, 0.75, 0.375, 0.0, 0.5839, 0.0, 0.5839, 0.25, 0.375, 0.25, 0.125, 0.5, 0.375, 0.5, 0.375, 0.75, 0.125, 0.75, 0.375, 0.25, 0.5839, 0.25, 0.5839, 0.5, 0.375, 0.5, 0.9375, 0.5, 0.9375, 0.9139, 0.875, 0.9139, 0.875, 0.5, 0.3286, 0.4398, 0.3953, 0.3953, 0.4138, 0.4138, 0.3386, 0.464, 0.3953, 0.3953, 0.4398, 0.3286, 0.4642, 0.3387, 0.4138, 0.4138, 0.4398, 0.3286, 0.4555, 0.25, 0.4818, 0.25, 0.4642, 0.3387, 0.4555, 0.25, 0.4398, 0.1714, 0.4642, 0.1613, 0.4818, 0.25, 0.4398, 0.1714, 0.3953, 0.1047, 0.4138, 0.08616, 0.4642, 0.1613, 0.3953, 0.1047, 0.3286, 0.06018, 0.3386, 0.03605, 0.4138, 0.08616, 0.3286, 0.06018, 0.25, 0.04454, 0.25, 0.01847, 0.3386, 0.03605, 0.25, 0.04454, 0.1714, 0.06018, 0.1614, 0.03605, 0.25, 0.01847, 0.1714, 0.06018, 0.1047, 0.1047, 0.08616, 0.08616, 0.1614, 0.03605, 0.1047, 0.1047, 0.06018, 0.1714, 0.03584, 0.1613, 0.08616, 0.08616, 0.06018, 0.1714, 0.04454, 0.25, 0.01815, 0.25, 0.03584, 0.1613, 0.04454, 0.25, 0.06018, 0.3286, 0.03584, 0.3387, 0.01815, 0.25, 0.06018, 0.3286, 0.1047, 0.3953, 0.08616, 0.4138, 0.03584, 0.3387, 0.25, 0.4555, 0.1714, 0.4398, 0.1714, 0.4398, 0.25, 0.4555, 0.1047, 0.3953, 0.1714, 0.4398, 0.1614, 0.464, 0.08616, 0.4138, 0.1714, 0.4398, 0.25, 0.4555, 0.25, 0.4815, 0.1614, 0.464, 0.75, 0.49, 0.8418, 0.4717, 0.9197, 0.4197, 0.9717, 0.3418, 0.99, 0.25, 0.9717, 0.1582, 0.9197, 0.08029, 0.8418, 0.02827, 0.75, 0.01, 0.6582, 0.02827, 0.5803, 0.08029, 0.5283, 0.1582, 0.51, 0.25, 0.5283, 0.3418, 0.5803, 0.4197, 0.6582, 0.4717, 1.0, 0.5, 1.0, 0.9139, 0.9375, 0.9139, 0.9375, 0.5, 0.0625, 0.5, 0.0625, 0.9139, 0.0, 0.9139, 0.0, 0.5, 0.8125, 0.5, 0.8125, 0.9139, 0.75, 0.9139, 0.75, 0.5, 0.75, 0.5, 0.75, 0.9139, 0.6875, 0.9139, 0.6875, 0.5, 0.6875, 0.5, 0.6875, 0.9139, 0.625, 0.9139, 0.625, 0.5, 0.625, 0.5, 0.625, 0.9139, 0.5625, 0.9139, 0.5625, 0.5, 0.5625, 0.5, 0.5625, 0.9139, 0.5, 0.9139, 0.5, 0.5, 0.5, 0.5, 0.5, 0.9139, 0.4375, 0.9139, 0.4375, 0.5, 0.4375, 0.5, 0.4375, 0.9139, 0.375, 0.9139, 0.375, 0.5, 0.375, 0.5, 0.375, 0.9139, 0.3125, 0.9139, 0.3125, 0.5, 0.3125, 0.5, 0.3125, 0.9139, 0.25, 0.9139, 0.25, 0.5, 0.25, 0.5, 0.25, 0.9139, 0.1875, 0.9139, 0.1875, 0.5, 0.1875, 0.5, 0.1875, 0.9139, 0.125, 0.9139, 0.125, 0.5, 0.125, 0.5, 0.125, 0.9139, 0.0625, 0.9139, 0.0625, 0.5, 0.875, 0.5, 0.875, 0.9139, 0.8125, 0.9139, 0.8125, 0.5, 0.3953, 0.3953, 0.3286, 0.4398, 0.3286, 0.4398, 0.3953, 0.3953, 0.4398, 0.3286, 0.3953, 0.3953, 0.3953, 0.3953, 0.4398, 0.3286, 0.1047, 0.1047, 0.1714, 0.06018, 0.1714, 0.06018, 0.1047, 0.1047, 0.3286, 0.4398, 0.25, 0.4555, 0.25, 0.4555, 0.3286, 0.4398, 0.06018, 0.1714, 0.1047, 0.1047, 0.1047, 0.1047, 0.06018, 0.1714, 0.4555, 0.25, 0.4398, 0.3286, 0.4398, 0.3286, 0.4555, 0.25, 0.04454, 0.25, 0.06018, 0.1714, 0.06018, 0.1714, 0.04454, 0.25, 0.4398, 0.1714, 0.4555, 0.25, 0.4555, 0.25, 0.4398, 0.1714, 0.06018, 0.3286, 0.04454, 0.25, 0.04454, 0.25, 0.06018, 0.3286, 0.3953, 0.1047, 0.4398, 0.1714, 0.4398, 0.1714, 0.3953, 0.1047, 0.1047, 0.3953, 0.06018, 0.3286, 0.06018, 0.3286, 0.1047, 0.3953, 0.3286, 0.06018, 0.3953, 0.1047, 0.3953, 0.1047, 0.3286, 0.06018, 0.1714, 0.4398, 0.1047, 0.3953, 0.1047, 0.3953, 0.1714, 0.4398, 0.25, 0.04454, 0.3286, 0.06018, 0.3286, 0.06018, 0.25, 0.04454, 0.1714, 0.06018, 0.25, 0.04454, 0.25, 0.04454, 0.1714, 0.06018, 0.3286, 0.4398, 0.25, 0.4555, 0.25, 0.4438, 0.3262, 0.4287, 0.3953, 0.3953, 0.3286, 0.4398, 0.3262, 0.4287, 0.3904, 0.3858, 0.4398, 0.3286, 0.3953, 0.3953, 0.3904, 0.3858, 0.4325, 0.3228, 0.4555, 0.25, 0.4398, 0.3286, 0.4325, 0.3228, 0.4469, 0.25, 0.4398, 0.1714, 0.4555, 0.25, 0.4469, 0.25, 0.4325, 0.1772, 0.3953, 0.1047, 0.4398, 0.1714, 0.4325, 0.1772, 0.3904, 0.1142, 0.3286, 0.06018, 0.3953, 0.1047, 0.3904, 0.1142, 0.3262, 0.07133, 0.25, 0.04454, 0.3286, 0.06018, 0.3262, 0.07133, 0.25, 0.05617, 0.1714, 0.06018, 0.25, 0.04454, 0.25, 0.05617, 0.1738, 0.07133, 0.1047, 0.1047, 0.1714, 0.06018, 0.1738, 0.07133, 0.1096, 0.1142, 0.06018, 0.1714, 0.1047, 0.1047, 0.1096, 0.1142, 0.06754, 0.1772, 0.04454, 0.25, 0.06018, 0.1714, 0.06754, 0.1772, 0.05306, 0.25, 0.06018, 0.3286, 0.04454, 0.25, 0.05306, 0.25, 0.06754, 0.3228, 0.1047, 0.3953, 0.06018, 0.3286, 0.06754, 0.3228, 0.1096, 0.3858, 0.1714, 0.4398, 0.1047, 0.3953, 0.1096, 0.3858, 0.1738, 0.4287, 0.25, 0.4555, 0.1714, 0.4398, 0.1738, 0.4287, 0.25, 0.4438, 0.3262, 0.4287, 0.25, 0.4438, 0.1738, 0.4287, 0.1096, 0.3858, 0.06754, 0.3228, 0.05306, 0.25, 0.06754, 0.1772, 0.1096, 0.1142, 0.1738, 0.07133, 0.25, 0.05617, 0.3262, 0.07133, 0.3904, 0.1142, 0.4325, 0.1772, 0.4469, 0.25, 0.4325, 0.3228, 0.3904, 0.3858, 0.3418, 0.4717, 0.25, 0.49, 0.25, 0.4815, 0.3386, 0.464, 0.4197, 0.4197, 0.3418, 0.4717, 0.3386, 0.464, 0.4138, 0.4138, 0.4717, 0.3418, 0.4197, 0.4197, 0.4138, 0.4138, 0.4642, 0.3387, 0.49, 0.25, 0.4717, 0.3418, 0.4642, 0.3387, 0.4818, 0.25, 0.4717, 0.1582, 0.49, 0.25, 0.4818, 0.25, 0.4642, 0.1613, 0.4197, 0.08029, 0.4717, 0.1582, 0.4642, 0.1613, 0.4138, 0.08616, 0.3418, 0.02827, 0.4197, 0.08029, 0.4138, 0.08616, 0.3386, 0.03605, 0.25, 0.01, 0.3418, 0.02827, 0.3386, 0.03605, 0.25, 0.01847, 0.1582, 0.02827, 0.25, 0.01, 0.25, 0.01847, 0.1614, 0.03605, 0.08029, 0.08029, 0.1582, 0.02827, 0.1614, 0.03605, 0.08616, 0.08616, 0.02827, 0.1582, 0.08029, 0.08029, 0.08616, 0.08616, 0.03584, 0.1613, 0.01, 0.25, 0.02827, 0.1582, 0.03584, 0.1613, 0.01815, 0.25, 0.02827, 0.3418, 0.01, 0.25, 0.01815, 0.25, 0.03584, 0.3387, 0.08029, 0.4197, 0.02827, 0.3418, 0.03584, 0.3387, 0.08616, 0.4138, 0.1582, 0.4717, 0.08029, 0.4197, 0.08616, 0.4138, 0.1614, 0.464, 0.25, 0.49, 0.1582, 0.4717, 0.1614, 0.464, 0.25, 0.4815, 0.25, 0.4555, 0.3286, 0.4398, 0.3386, 0.464, 0.25, 0.4815, 0.87, 0.7432, 0.87, 0.5068, 0.875, 0.5, 0.875, 0.75, 0.87, 0.5068, 0.63, 0.5068, 0.625, 0.5, 0.875, 0.5, 0.63, 0.5068, 0.63, 0.7432, 0.5839, 0.75, 0.5839, 0.5, 0.63, 0.7432, 0.87, 0.7432, 0.875, 0.75, 0.625, 0.75, 0.375, 0.75, 0.5839, 0.75, 0.5839, 1.0, 0.375, 1.0])
me_cube_008.update()
me_cylinder = bpy.data.meshes.new('Cylinder')
me_cylinder.from_pydata([(2.484e-09, 0.5, 0.01059), (0.25, 0.433, 0.01059), (0.433, 0.25, 0.01059), (0.5, -1.932e-09, 0.01059), (0.433, -0.25, 0.01059), (0.25, -0.433, 0.01059), (2.484e-09, -0.5, 0.01059), (-0.25, -0.433, 0.01059), (-0.433, -0.25, 0.01059), (-0.5, -1.932e-09, 0.01059), (-0.433, 0.25, 0.01059), (-0.25, 0.433, 0.01059), (0.2216, 0.3838, 0.3267), (0.2216, 0.3838, 0.1396), (0.3838, 0.2216, 0.3267), (0.3838, 0.2216, 0.1396), (0.4432, -1.932e-09, 0.3267), (0.4432, -1.932e-09, 0.1396), (0.3838, -0.2216, 0.3267), (0.3838, -0.2216, 0.1396), (0.2216, -0.3838, 0.3267), (0.2216, -0.3838, 0.1396), (2.484e-09, -0.4432, 0.3267), (2.484e-09, -0.4432, 0.1396), (-0.2216, -0.3838, 0.3267), (-0.2216, -0.3838, 0.1396), (-0.3838, -0.2216, 0.3267), (-0.3838, -0.2216, 0.1396), (-0.4432, -1.932e-09, 0.3267), (-0.4432, -1.932e-09, 0.1396), (-0.3838, 0.2216, 0.3267), (-0.3838, 0.2216, 0.1396), (-0.2216, 0.3838, 0.3267), (-0.2216, 0.3838, 0.1396), (2.484e-09, 0.4432, 0.1396), (2.484e-09, 0.4432, 0.3267), (2.484e-09, 0.475, 2.011), (2.484e-09, 0.5, 1.979), (0.2375, 0.4113, 2.011), (0.25, 0.433, 1.979), (0.4113, 0.2375, 2.011), (0.433, 0.25, 1.979), (0.475, -1.828e-09, 2.011), (0.5, -1.932e-09, 1.979), (0.4113, -0.2375, 2.011), (0.433, -0.25, 1.979), (0.2375, -0.4113, 2.011), (0.25, -0.433, 1.979), (2.484e-09, -0.475, 2.011), (2.484e-09, -0.5, 1.979), (-0.2375, -0.4113, 2.011), (-0.25, -0.433, 1.979), (-0.4113, -0.2375, 2.011), (-0.433, -0.25, 1.979), (-0.475, -1.828e-09, 2.011), (-0.5, -1.932e-09, 1.979), (-0.4113, 0.2375, 2.011), (-0.433, 0.25, 1.979), (-0.2375, 0.4113, 2.011), (-0.25, 0.433, 1.979), (2.484e-09, 0.475, 0.1396), (2.484e-09, 0.5, 0.1084), (0.25, 0.433, 0.1084), (0.2375, 0.4113, 0.1396), (0.433, 0.25, 0.1084), (0.4113, 0.2375, 0.1396), (0.5, -1.932e-09, 0.1084), (0.475, -1.932e-09, 0.1396), (0.433, -0.25, 0.1084), (0.4113, -0.2375, 0.1396), (0.25, -0.433, 0.1084), (0.2375, -0.4113, 0.1396), (2.484e-09, -0.5, 0.1084), (2.484e-09, -0.475, 0.1396), (-0.25, -0.433, 0.1084), (-0.2375, -0.4113, 0.1396), (-0.433, -0.25, 0.1084), (-0.4113, -0.2375, 0.1396), (-0.5, -1.932e-09, 0.1084), (-0.475, -1.932e-09, 0.1396), (-0.433, 0.25, 0.1084), (-0.4113, 0.2375, 0.1396), (-0.25, 0.433, 0.1084), (-0.2375, 0.4113, 0.1396), (2.484e-09, 0.5, 0.3583), (2.484e-09, 0.4746, 0.3267), (0.2373, 0.411, 0.3267), (0.25, 0.433, 0.3583), (0.411, 0.2373, 0.3267), (0.433, 0.25, 0.3583), (0.4746, -1.932e-09, 0.3267), (0.5, -1.932e-09, 0.3583), (0.411, -0.2373, 0.3267), (0.433, -0.25, 0.3583), (0.2373, -0.411, 0.3267), (0.25, -0.433, 0.3583), (2.484e-09, -0.4746, 0.3267), (2.484e-09, -0.5, 0.3583), (-0.2373, -0.411, 0.3267), (-0.25, -0.433, 0.3583), (-0.411, -0.2373, 0.3267), (-0.433, -0.25, 0.3583), (-0.4746, -1.932e-09, 0.3267), (-0.5, -1.932e-09, 0.3583), (-0.411, 0.2373, 0.3267), (-0.433, 0.25, 0.3583), (-0.2373, 0.411, 0.3267), (-0.25, 0.433, 0.3583)], [], [(86, 88, 14, 12), (90, 92, 18, 16), (92, 94, 20, 18), (94, 96, 22, 20), (96, 98, 24, 22), (98, 100, 26, 24), (100, 102, 28, 26), (102, 104, 30, 28), (104, 106, 32, 30), (106, 85, 35, 32), (0, 61, 62, 1), (88, 90, 16, 14), (0, 1, 2, 3, 4, 5, 6, 7, 8, 9, 10, 11), (63, 60, 34, 13), (83, 81, 31, 33), (81, 79, 29, 31), (79, 77, 27, 29), (77, 75, 25, 27), (75, 73, 23, 25), (73, 71, 21, 23), (71, 69, 19, 21), (69, 67, 17, 19), (67, 65, 15, 17), (65, 63, 13, 15), (11, 82, 61, 0), (2, 64, 66, 3), (91, 43, 45, 93), (10, 80, 82, 11), (107, 59, 37, 84), (3, 66, 68, 4), (93, 45, 47, 95), (4, 68, 70, 5), (95, 47, 49, 97), (1, 62, 64, 2), (5, 70, 72, 6), (97, 49, 51, 99), (33, 32, 35, 34), (31, 30, 32, 33), (29, 28, 30, 31), (27, 26, 28, 29), (25, 24, 26, 27), (23, 22, 24, 25), (21, 20, 22, 23), (19, 18, 20, 21), (17, 16, 18, 19), (15, 14, 16, 17), (13, 12, 14, 15), (34, 35, 12, 13), (105, 57, 59, 107), (9, 78, 80, 10), (89, 41, 43, 91), (60, 83, 33, 34), (103, 55, 57, 105), (8, 76, 78, 9), (87, 39, 41, 89), (101, 53, 55, 103), (7, 74, 76, 8), (84, 37, 39, 87), (99, 51, 53, 101), (6, 72, 74, 7), (39, 37, 36, 38), (41, 39, 38, 40), (43, 41, 40, 42), (45, 43, 42, 44), (47, 45, 44, 46), (49, 47, 46, 48), (51, 49, 48, 50), (53, 51, 50, 52), (55, 53, 52, 54), (57, 55, 54, 56), (59, 57, 56, 58), (37, 59, 58, 36), (83, 60, 61, 82), (81, 83, 82, 80), (79, 81, 80, 78), (77, 79, 78, 76), (75, 77, 76, 74), (73, 75, 74, 72), (71, 73, 72, 70), (69, 71, 70, 68), (67, 69, 68, 66), (65, 67, 66, 64), (63, 65, 64, 62), (60, 63, 62, 61), (38, 36, 58, 56, 54, 52, 50, 48, 46, 44, 42, 40), (107, 84, 85, 106), (105, 107, 106, 104), (103, 105, 104, 102), (101, 103, 102, 100), (99, 101, 100, 98), (97, 99, 98, 96), (95, 97, 96, 94), (93, 95, 94, 92), (91, 93, 92, 90), (89, 91, 90, 88), (87, 89, 88, 86), (84, 87, 86, 85), (85, 86, 12, 35)])
_uv = me_cylinder.uv_layers.new(name='UVMap')
_uv.uv.foreach_set('vector', [0.9167, 0.5725, 0.8333, 0.5725, 0.8333, 0.5725, 0.9167, 0.5725, 0.75, 0.5725, 0.6667, 0.5725, 0.6667, 0.5725, 0.75, 0.5725, 0.6667, 0.5725, 0.5833, 0.5725, 0.5833, 0.5725, 0.6667, 0.5725, 0.5833, 0.5725, 0.5, 0.5725, 0.5, 0.5725, 0.5833, 0.5725, 0.5, 0.5725, 0.4167, 0.5725, 0.4167, 0.5725, 0.5, 0.5725, 0.4167, 0.5725, 0.3333, 0.5725, 0.3333, 0.5725, 0.4167, 0.5725, 0.3333, 0.5725, 0.25, 0.5725, 0.25, 0.5725, 0.3333, 0.5725, 0.25, 0.5725, 0.1667, 0.5725, 0.1667, 0.5725, 0.25, 0.5725, 0.1667, 0.5725, 0.08333, 0.5725, 0.08333, 0.5725, 0.1667, 0.5725, 0.08333, 0.5725, 7.451e-08, 0.5725, 7.451e-08, 0.5725, 0.08333, 0.5725, 1.0, 0.5, 1.0, 0.5379, 0.9167, 0.5379, 0.9167, 0.5, 0.8333, 0.5725, 0.75, 0.5725, 0.75, 0.5725, 0.8333, 0.5725, 0.75, 0.49, 0.87, 0.4578, 0.9578, 0.37, 0.99, 0.25, 0.9578, 0.13, 0.87, 0.04215, 0.75, 0.01, 0.63, 0.04215, 0.5422, 0.13, 0.51, 0.25, 0.5422, 0.37, 0.63, 0.4578, 0.9167, 0.55, 1.0, 0.55, 1.0, 0.55, 0.9167, 0.55, 0.08333, 0.55, 0.1667, 0.55, 0.1667, 0.55, 0.08333, 0.55, 0.1667, 0.55, 0.25, 0.55, 0.25, 0.55, 0.1667, 0.55, 0.25, 0.55, 0.3333, 0.55, 0.3333, 0.55, 0.25, 0.55, 0.3333, 0.55, 0.4167, 0.55, 0.4167, 0.55, 0.3333, 0.55, 0.4167, 0.55, 0.5, 0.55, 0.5, 0.55, 0.4167, 0.55, 0.5, 0.55, 0.5833, 0.55, 0.5833, 0.55, 0.5, 0.55, 0.5833, 0.55, 0.6667, 0.55, 0.6667, 0.55, 0.5833, 0.55, 0.6667, 0.55, 0.75, 0.55, 0.75, 0.55, 0.6667, 0.55, 0.75, 0.55, 0.8333, 0.55, 0.8333, 0.55, 0.75, 0.55, 0.8333, 0.55, 0.9167, 0.55, 0.9167, 0.55, 0.8333, 0.55, 0.08333, 0.5, 0.08333, 0.5379, 7.451e-08, 0.5379, 7.451e-08, 0.5, 0.8333, 0.5, 0.8333, 0.5379, 0.75, 0.5379, 0.75, 0.5, 0.75, 0.5864, 0.75, 0.9879, 0.6667, 0.9879, 0.6667, 0.5864, 0.1667, 0.5, 0.1667, 0.5379, 0.08333, 0.5379, 0.08333, 0.5, 0.08333, 0.5864, 0.08333, 0.9879, 7.451e-08, 0.9879, 7.451e-08, 0.5864, 0.75, 0.5, 0.75, 0.5379, 0.6667, 0.5379, 0.6667, 0.5, 0.6667, 0.5864, 0.6667, 0.9879, 0.5833, 0.9879, 0.5833, 0.5864, 0.6667, 0.5, 0.6667, 0.5379, 0.5833, 0.5379, 0.5833, 0.5, 0.5833, 0.5864, 0.5833, 0.9879, 0.5, 0.9879, 0.5, 0.5864, 0.9167, 0.5, 0.9167, 0.5379, 0.8333, 0.5379, 0.8333, 0.5, 0.5833, 0.5, 0.5833, 0.5379, 0.5, 0.5379, 0.5, 0.5, 0.5, 0.5864, 0.5, 0.9879, 0.4167, 0.9879, 0.4167, 0.5864, 0.08333, 0.55, 0.08333, 0.5725, 7.451e-08, 0.5725, 7.451e-08, 0.55, 0.1667, 0.55, 0.1667, 0.5725, 0.08333, 0.5725, 0.08333, 0.55, 0.25, 0.55, 0.25, 0.5725, 0.1667, 0.5725, 0.1667, 0.55, 0.3333, 0.55, 0.3333, 0.5725, 0.25, 0.5725, 0.25, 0.55, 0.4167, 0.55, 0.4167, 0.5725, 0.3333, 0.5725, 0.3333, 0.55, 0.5, 0.55, 0.5, 0.5725, 0.4167, 0.5725, 0.4167, 0.55, 0.5833, 0.55, 0.5833, 0.5725, 0.5, 0.5725, 0.5, 0.55, 0.6667, 0.55, 0.6667, 0.5725, 0.5833, 0.5725, 0.5833, 0.55, 0.75, 0.55, 0.75, 0.5725, 0.6667, 0.5725, 0.6667, 0.55, 0.8333, 0.55, 0.8333, 0.5725, 0.75, 0.5725, 0.75, 0.55, 0.9167, 0.55, 0.9167, 0.5725, 0.8333, 0.5725, 0.8333, 0.55, 1.0, 0.55, 1.0, 0.5725, 0.9167, 0.5725, 0.9167, 0.55, 0.1667, 0.5864, 0.1667, 0.9879, 0.08333, 0.9879, 0.08333, 0.5864, 0.25, 0.5, 0.25, 0.5379, 0.1667, 0.5379, 0.1667, 0.5, 0.8333, 0.5864, 0.8333, 0.9879, 0.75, 0.9879, 0.75, 0.5864, 7.451e-08, 0.55, 0.08333, 0.55, 0.08333, 0.55, 7.451e-08, 0.55, 0.25, 0.5864, 0.25, 0.9879, 0.1667, 0.9879, 0.1667, 0.5864, 0.3333, 0.5, 0.3333, 0.5379, 0.25, 0.5379, 0.25, 0.5, 0.9167, 0.5864, 0.9167, 0.9879, 0.8333, 0.9879, 0.8333, 0.5864, 0.3333, 0.5864, 0.3333, 0.9879, 0.25, 0.9879, 0.25, 0.5864, 0.4167, 0.5, 0.4167, 0.5379, 0.3333, 0.5379, 0.3333, 0.5, 1.0, 0.5864, 1.0, 0.9879, 0.9167, 0.9879, 0.9167, 0.5864, 0.4167, 0.5864, 0.4167, 0.9879, 0.3333, 0.9879, 0.3333, 0.5864, 0.5, 0.5, 0.5, 0.5379, 0.4167, 0.5379, 0.4167, 0.5, 0.37, 0.4578, 0.25, 0.49, 0.25, 0.478, 0.364, 0.4474, 0.4578, 0.37, 0.37, 0.4578, 0.364, 0.4474, 0.4474, 0.364, 0.49, 0.25, 0.4578, 0.37, 0.4474, 0.364, 0.478, 0.25, 0.4578, 0.13, 0.49, 0.25, 0.478, 0.25, 0.4474, 0.136, 0.37, 0.04215, 0.4578, 0.13, 0.4474, 0.136, 0.364, 0.05256, 0.25, 0.01, 0.37, 0.04215, 0.364, 0.05256, 0.25, 0.02201, 0.13, 0.04215, 0.25, 0.01, 0.25, 0.02201, 0.136, 0.05256, 0.04215, 0.13, 0.13, 0.04215, 0.136, 0.05256, 0.05256, 0.136, 0.01, 0.25, 0.04215, 0.13, 0.05256, 0.136, 0.02201, 0.25, 0.04215, 0.37, 0.01, 0.25, 0.02201, 0.25, 0.05256, 0.364, 0.13, 0.4578, 0.04215, 0.37, 0.05256, 0.364, 0.136, 0.4474, 0.25, 0.49, 0.13, 0.4578, 0.136, 0.4474, 0.25, 0.478, 0.08333, 0.55, 7.451e-08, 0.55, 7.451e-08, 0.5379, 0.08333, 0.5379, 0.1667, 0.55, 0.08333, 0.55, 0.08333, 0.5379, 0.1667, 0.5379, 0.25, 0.55, 0.1667, 0.55, 0.1667, 0.5379, 0.25, 0.5379, 0.3333, 0.55, 0.25, 0.55, 0.25, 0.5379, 0.3333, 0.5379, 0.4167, 0.55, 0.3333, 0.55, 0.3333, 0.5379, 0.4167, 0.5379, 0.5, 0.55, 0.4167, 0.55, 0.4167, 0.5379, 0.5, 0.5379, 0.5833, 0.55, 0.5, 0.55, 0.5, 0.5379, 0.5833, 0.5379, 0.6667, 0.55, 0.5833, 0.55, 0.5833, 0.5379, 0.6667, 0.5379, 0.75, 0.55, 0.6667, 0.55, 0.6667, 0.5379, 0.75, 0.5379, 0.8333, 0.55, 0.75, 0.55, 0.75, 0.5379, 0.8333, 0.5379, 0.9167, 0.55, 0.8333, 0.55, 0.8333, 0.5379, 0.9167, 0.5379, 1.0, 0.55, 0.9167, 0.55, 0.9167, 0.5379, 1.0, 0.5379, 0.364, 0.4474, 0.25, 0.478, 0.136, 0.4474, 0.05256, 0.364, 0.02201, 0.25, 0.05256, 0.136, 0.136, 0.05256, 0.25, 0.02201, 0.364, 0.05256, 0.4474, 0.136, 0.478, 0.25, 0.4474, 0.364, 0.08333, 0.5864, 7.451e-08, 0.5864, 7.451e-08, 0.5725, 0.08333, 0.5725, 0.1667, 0.5864, 0.08333, 0.5864, 0.08333, 0.5725, 0.1667, 0.5725, 0.25, 0.5864, 0.1667, 0.5864, 0.1667, 0.5725, 0.25, 0.5725, 0.3333, 0.5864, 0.25, 0.5864, 0.25, 0.5725, 0.3333, 0.5725, 0.4167, 0.5864, 0.3333, 0.5864, 0.3333, 0.5725, 0.4167, 0.5725, 0.5, 0.5864, 0.4167, 0.5864, 0.4167, 0.5725, 0.5, 0.5725, 0.5833, 0.5864, 0.5, 0.5864, 0.5, 0.5725, 0.5833, 0.5725, 0.6667, 0.5864, 0.5833, 0.5864, 0.5833, 0.5725, 0.6667, 0.5725, 0.75, 0.5864, 0.6667, 0.5864, 0.6667, 0.5725, 0.75, 0.5725, 0.8333, 0.5864, 0.75, 0.5864, 0.75, 0.5725, 0.8333, 0.5725, 0.9167, 0.5864, 0.8333, 0.5864, 0.8333, 0.5725, 0.9167, 0.5725, 1.0, 0.5864, 0.9167, 0.5864, 0.9167, 0.5725, 1.0, 0.5725, 1.0, 0.5725, 0.9167, 0.5725, 0.9167, 0.5725, 1.0, 0.5725])
me_cylinder.update()
me_cube_001 = bpy.data.meshes.new('Cube.001')
me_cube_001.from_pydata([(-0.3208, -0.3577, 0.003392), (-0.3477, -0.3308, 0.003392), (-0.2853, -0.3223, 0.2034), (-0.3123, -0.2953, 0.2034), (-0.3477, 0.3308, 0.003392), (-0.3208, 0.3577, 0.003392), (-0.3123, 0.2953, 0.2034), (-0.2853, 0.3223, 0.2034), (0.3677, -0.3308, 0.003392), (0.3408, -0.3577, 0.003392), (0.3323, -0.2953, 0.2034), (0.3053, -0.3223, 0.2034), (0.3408, 0.3577, 0.003392), (0.3677, 0.3308, 0.003392), (0.3053, 0.3223, 0.2034), (0.3323, 0.2953, 0.2034), (-0.3072, -0.2933, 0.4034), (-0.3123, -0.2954, 0.3889), (-0.2833, -0.3172, 0.4034), (-0.2854, -0.3223, 0.3889), (-0.2833, 0.3172, 0.4034), (-0.2854, 0.3223, 0.3889), (-0.3072, 0.2933, 0.4034), (-0.3123, 0.2954, 0.3889), (0.3033, -0.3172, 0.4034), (0.3054, -0.3223, 0.3889), (0.3272, -0.2933, 0.4034), (0.3323, -0.2954, 0.3889), (0.3272, 0.2933, 0.4034), (0.3323, 0.2954, 0.3889), (0.3033, 0.3172, 0.4034), (0.3054, 0.3223, 0.3889), (-0.3207, -0.3577, 0.1912), (-0.3172, -0.3542, 0.2034), (-0.3442, -0.3272, 0.2034), (-0.3477, -0.3307, 0.1912), (-0.3477, 0.3307, 0.1912), (-0.3442, 0.3272, 0.2034), (-0.3172, 0.3542, 0.2034), (-0.3207, 0.3577, 0.1912), (0.3407, 0.3577, 0.1912), (0.3372, 0.3542, 0.2034), (0.3642, 0.3272, 0.2034), (0.3677, 0.3307, 0.1912), (0.3677, -0.3307, 0.1912), (0.3642, -0.3272, 0.2034), (0.3372, -0.3542, 0.2034), (0.3407, -0.3577, 0.1912), (0.4401, -0.04141, 0.00351), (0.4401, -0.04141, 0.1033), (0.4401, 0.04141, 0.00351), (0.4401, 0.04141, 0.1033), (0.4401, -0.04141, 0.1333), (0.4401, 0.04141, 0.1333), (0.4256, -0.04141, 0.2028), (0.4256, 0.04141, 0.2028), (0.4366, -0.04141, 0.163), (0.4366, 0.04141, 0.163), (0.3322, -0.04141, 0.2028), (0.3322, 0.04141, 0.2028), (0.51, -0.03329, 0.00351), (0.5024, -0.04141, 0.00351), (0.51, -0.03329, 0.1033), (0.5024, -0.04141, 0.1033), (0.5024, 0.04141, 0.00351), (0.51, 0.03329, 0.00351), (0.5024, 0.04141, 0.1033), (0.51, 0.03329, 0.1033), (0.5028, -0.03329, 0.1833), (0.4959, -0.04141, 0.1777), (0.4959, 0.04141, 0.1777), (0.5028, 0.03329, 0.1833), (0.4256, 0.04141, 0.2604), (0.4256, 0.03329, 0.2728), (0.4256, -0.03329, 0.2728), (0.4256, -0.04141, 0.2604), (0.4815, 0.03329, 0.248), (0.4762, 0.04141, 0.2379), (0.4815, -0.03329, 0.248), (0.4762, -0.04141, 0.2379), (0.3322, 0.03329, 0.2728), (0.3322, 0.04141, 0.2604), (0.3322, -0.04141, 0.2604), (0.3322, -0.03329, 0.2728), (-0.4201, -0.04141, 0.00351), (-0.4201, -0.04141, 0.1033), (-0.4201, 0.04141, 0.00351), (-0.4201, 0.04141, 0.1033), (-0.4201, -0.04141, 0.1333), (-0.4201, 0.04141, 0.1333), (-0.4056, -0.04141, 0.2028), (-0.4056, 0.04141, 0.2028), (-0.4166, -0.04141, 0.163), (-0.4166, 0.04141, 0.163), (-0.3122, -0.04141, 0.2028), (-0.3122, 0.04141, 0.2028), (-0.49, -0.03329, 0.00351), (-0.4824, -0.04141, 0.00351), (-0.49, -0.03329, 0.1033), (-0.4824, -0.04141, 0.1033), (-0.4824, 0.04141, 0.00351), (-0.49, 0.03329, 0.00351), (-0.4824, 0.04141, 0.1033), (-0.49, 0.03329, 0.1033), (-0.4828, -0.03329, 0.1833), (-0.4759, -0.04141, 0.1777), (-0.4759, 0.04141, 0.1777), (-0.4828, 0.03329, 0.1833), (-0.4056, 0.04141, 0.2604), (-0.4056, 0.03329, 0.2728), (-0.4056, -0.03329, 0.2728), (-0.4056, -0.04141, 0.2604), (-0.4615, 0.03329, 0.248), (-0.4562, 0.04141, 0.2379), (-0.4615, -0.03329, 0.248), (-0.4562, -0.04141, 0.2379), (-0.3122, 0.03329, 0.2728), (-0.3122, 0.04141, 0.2604), (-0.3122, -0.04141, 0.2604), (-0.3122, -0.03329, 0.2728), (0.4401, 0.1732, 0.00351), (0.4401, 0.1732, 0.1033), (0.4401, 0.256, 0.00351), (0.4401, 0.256, 0.1033), (0.4401, 0.1732, 0.1333), (0.4401, 0.256, 0.1333), (0.4256, 0.1732, 0.2028), (0.4256, 0.256, 0.2028), (0.4366, 0.1732, 0.163), (0.4366, 0.256, 0.163), (0.3322, 0.1732, 0.2028), (0.3322, 0.256, 0.2028), (0.51, 0.1813, 0.00351), (0.5024, 0.1732, 0.00351), (0.51, 0.1813, 0.1033), (0.5024, 0.1732, 0.1033), (0.5024, 0.256, 0.00351), (0.51, 0.2479, 0.00351), (0.5024, 0.256, 0.1033), (0.51, 0.2479, 0.1033), (0.5028, 0.1813, 0.1833), (0.4959, 0.1732, 0.1777), (0.4959, 0.256, 0.1777), (0.5028, 0.2479, 0.1833), (0.4256, 0.256, 0.2604), (0.4256, 0.2479, 0.2728), (0.4256, 0.1813, 0.2728), (0.4256, 0.1732, 0.2604), (0.4815, 0.2479, 0.248), (0.4762, 0.256, 0.2379), (0.4815, 0.1813, 0.248), (0.4762, 0.1732, 0.2379), (0.3322, 0.2479, 0.2728), (0.3322, 0.256, 0.2604), (0.3322, 0.1732, 0.2604), (0.3322, 0.1813, 0.2728), (-0.4201, 0.1732, 0.00351), (-0.4201, 0.1732, 0.1033), (-0.4201, 0.256, 0.00351), (-0.4201, 0.256, 0.1033), (-0.4201, 0.1732, 0.1333), (-0.4201, 0.256, 0.1333), (-0.4056, 0.1732, 0.2028), (-0.4056, 0.256, 0.2028), (-0.4166, 0.1732, 0.163), (-0.4166, 0.256, 0.163), (-0.3122, 0.1732, 0.2028), (-0.3122, 0.256, 0.2028), (-0.49, 0.1813, 0.00351), (-0.4824, 0.1732, 0.00351), (-0.49, 0.1813, 0.1033), (-0.4824, 0.1732, 0.1033), (-0.4824, 0.256, 0.00351), (-0.49, 0.2479, 0.00351), (-0.4824, 0.256, 0.1033), (-0.49, 0.2479, 0.1033), (-0.4828, 0.1813, 0.1833), (-0.4759, 0.1732, 0.1777), (-0.4759, 0.256, 0.1777), (-0.4828, 0.2479, 0.1833), (-0.4056, 0.256, 0.2604), (-0.4056, 0.2479, 0.2728), (-0.4056, 0.1813, 0.2728), (-0.4056, 0.1732, 0.2604), (-0.4615, 0.2479, 0.248), (-0.4562, 0.256, 0.2379), (-0.4615, 0.1813, 0.248), (-0.4562, 0.1732, 0.2379), (-0.3122, 0.2479, 0.2728), (-0.3122, 0.256, 0.2604), (-0.3122, 0.1732, 0.2604), (-0.3122, 0.1813, 0.2728), (0.4401, -0.256, 0.00351), (0.4401, -0.256, 0.1033), (0.4401, -0.1732, 0.00351), (0.4401, -0.1732, 0.1033), (0.4401, -0.256, 0.1333), (0.4401, -0.1732, 0.1333), (0.4256, -0.256, 0.2028), (0.4256, -0.1732, 0.2028), (0.4366, -0.256, 0.163), (0.4366, -0.1732, 0.163), (0.3322, -0.256, 0.2028), (0.3322, -0.1732, 0.2028), (0.51, -0.2479, 0.00351), (0.5024, -0.256, 0.00351), (0.51, -0.2479, 0.1033), (0.5024, -0.256, 0.1033), (0.5024, -0.1732, 0.00351), (0.51, -0.1813, 0.00351), (0.5024, -0.1732, 0.1033), (0.51, -0.1813, 0.1033), (0.5028, -0.2479, 0.1833), (0.4959, -0.256, 0.1777), (0.4959, -0.1732, 0.1777), (0.5028, -0.1813, 0.1833), (0.4256, -0.1732, 0.2604), (0.4256, -0.1813, 0.2728), (0.4256, -0.2479, 0.2728), (0.4256, -0.256, 0.2604), (0.4815, -0.1813, 0.248), (0.4762, -0.1732, 0.2379), (0.4815, -0.2479, 0.248), (0.4762, -0.256, 0.2379), (0.3322, -0.1813, 0.2728), (0.3322, -0.1732, 0.2604), (0.3322, -0.256, 0.2604), (0.3322, -0.2479, 0.2728), (-0.4201, -0.256, 0.00351), (-0.4201, -0.256, 0.1033), (-0.4201, -0.1732, 0.00351), (-0.4201, -0.1732, 0.1033), (-0.4201, -0.256, 0.1333), (-0.4201, -0.1732, 0.1333), (-0.4056, -0.256, 0.2028), (-0.4056, -0.1732, 0.2028), (-0.4166, -0.256, 0.163), (-0.4166, -0.1732, 0.163), (-0.3122, -0.256, 0.2028), (-0.3122, -0.1732, 0.2028), (-0.49, -0.2479, 0.00351), (-0.4824, -0.256, 0.00351), (-0.49, -0.2479, 0.1033), (-0.4824, -0.256, 0.1033), (-0.4824, -0.1732, 0.00351), (-0.49, -0.1813, 0.00351), (-0.4824, -0.1732, 0.1033), (-0.49, -0.1813, 0.1033), (-0.4828, -0.2479, 0.1833), (-0.4759, -0.256, 0.1777), (-0.4759, -0.1732, 0.1777), (-0.4828, -0.1813, 0.1833), (-0.4056, -0.1732, 0.2604), (-0.4056, -0.1813, 0.2728), (-0.4056, -0.2479, 0.2728), (-0.4056, -0.256, 0.2604), (-0.4615, -0.1813, 0.248), (-0.4562, -0.1732, 0.2379), (-0.4615, -0.2479, 0.248), (-0.4562, -0.256, 0.2379), (-0.3122, -0.1813, 0.2728), (-0.3122, -0.1732, 0.2604), (-0.3122, -0.256, 0.2604), (-0.3122, -0.2479, 0.2728), (-0.03141, -0.4301, 0.00351), (-0.03141, -0.4301, 0.1033), (0.05141, -0.4301, 0.00351), (0.05141, -0.4301, 0.1033), (-0.03141, -0.4301, 0.1333), (0.05141, -0.4301, 0.1333), (-0.03141, -0.4156, 0.2028), (0.05141, -0.4156, 0.2028), (-0.03141, -0.4266, 0.163), (0.05141, -0.4266, 0.163), (-0.03141, -0.3222, 0.2028), (0.05141, -0.3222, 0.2028), (-0.02329, -0.5, 0.00351), (-0.03141, -0.4924, 0.00351), (-0.02329, -0.5, 0.1033), (-0.03141, -0.4924, 0.1033), (0.05141, -0.4924, 0.00351), (0.04329, -0.5, 0.00351), (0.05141, -0.4924, 0.1033), (0.04329, -0.5, 0.1033), (-0.02329, -0.4928, 0.1833), (-0.03141, -0.4859, 0.1777), (0.05141, -0.4859, 0.1777), (0.04329, -0.4928, 0.1833), (0.05141, -0.4156, 0.2604), (0.04329, -0.4156, 0.2728), (-0.02329, -0.4156, 0.2728), (-0.03141, -0.4156, 0.2604), (0.04329, -0.4715, 0.248), (0.05141, -0.4662, 0.2379), (-0.02329, -0.4715, 0.248), (-0.03141, -0.4662, 0.2379), (0.04329, -0.3222, 0.2728), (0.05141, -0.3222, 0.2604), (-0.03141, -0.3222, 0.2604), (-0.02329, -0.3222, 0.2728), (-0.03141, 0.4301, 0.00351), (-0.03141, 0.4301, 0.1033), (0.05141, 0.4301, 0.00351), (0.05141, 0.4301, 0.1033), (-0.03141, 0.4301, 0.1333), (0.05141, 0.4301, 0.1333), (-0.03141, 0.4156, 0.2028), (0.05141, 0.4156, 0.2028), (-0.03141, 0.4266, 0.163), (0.05141, 0.4266, 0.163), (-0.03141, 0.3222, 0.2028), (0.05141, 0.3222, 0.2028), (-0.02329, 0.5, 0.00351), (-0.03141, 0.4924, 0.00351), (-0.02329, 0.5, 0.1033), (-0.03141, 0.4924, 0.1033), (0.05141, 0.4924, 0.00351), (0.04329, 0.5, 0.00351), (0.05141, 0.4924, 0.1033), (0.04329, 0.5, 0.1033), (-0.02329, 0.4928, 0.1833), (-0.03141, 0.4859, 0.1777), (0.05141, 0.4859, 0.1777), (0.04329, 0.4928, 0.1833), (0.05141, 0.4156, 0.2604), (0.04329, 0.4156, 0.2728), (-0.02329, 0.4156, 0.2728), (-0.03141, 0.4156, 0.2604), (0.04329, 0.4715, 0.248), (0.05141, 0.4662, 0.2379), (-0.02329, 0.4715, 0.248), (-0.03141, 0.4662, 0.2379), (0.04329, 0.3222, 0.2728), (0.05141, 0.3222, 0.2604), (-0.03141, 0.3222, 0.2604), (-0.02329, 0.3222, 0.2728), (0.1832, -0.4301, 0.00351), (0.1832, -0.4301, 0.1033), (0.266, -0.4301, 0.00351), (0.266, -0.4301, 0.1033), (0.1832, -0.4301, 0.1333), (0.266, -0.4301, 0.1333), (0.1832, -0.4156, 0.2028), (0.266, -0.4156, 0.2028), (0.1832, -0.4266, 0.163), (0.266, -0.4266, 0.163), (0.1832, -0.3222, 0.2028), (0.266, -0.3222, 0.2028), (0.1913, -0.5, 0.00351), (0.1832, -0.4924, 0.00351), (0.1913, -0.5, 0.1033), (0.1832, -0.4924, 0.1033), (0.266, -0.4924, 0.00351), (0.2579, -0.5, 0.00351), (0.266, -0.4924, 0.1033), (0.2579, -0.5, 0.1033), (0.1913, -0.4928, 0.1833), (0.1832, -0.4859, 0.1777), (0.266, -0.4859, 0.1777), (0.2579, -0.4928, 0.1833), (0.266, -0.4156, 0.2604), (0.2579, -0.4156, 0.2728), (0.1913, -0.4156, 0.2728), (0.1832, -0.4156, 0.2604), (0.2579, -0.4715, 0.248), (0.266, -0.4662, 0.2379), (0.1913, -0.4715, 0.248), (0.1832, -0.4662, 0.2379), (0.2579, -0.3222, 0.2728), (0.266, -0.3222, 0.2604), (0.1832, -0.3222, 0.2604), (0.1913, -0.3222, 0.2728), (0.1832, 0.4301, 0.00351), (0.1832, 0.4301, 0.1033), (0.266, 0.4301, 0.00351), (0.266, 0.4301, 0.1033), (0.1832, 0.4301, 0.1333), (0.266, 0.4301, 0.1333), (0.1832, 0.4156, 0.2028), (0.266, 0.4156, 0.2028), (0.1832, 0.4266, 0.163), (0.266, 0.4266, 0.163), (0.1832, 0.3222, 0.2028), (0.266, 0.3222, 0.2028), (0.1913, 0.5, 0.00351), (0.1832, 0.4924, 0.00351), (0.1913, 0.5, 0.1033), (0.1832, 0.4924, 0.1033), (0.266, 0.4924, 0.00351), (0.2579, 0.5, 0.00351), (0.266, 0.4924, 0.1033), (0.2579, 0.5, 0.1033), (0.1913, 0.4928, 0.1833), (0.1832, 0.4859, 0.1777), (0.266, 0.4859, 0.1777), (0.2579, 0.4928, 0.1833), (0.266, 0.4156, 0.2604), (0.2579, 0.4156, 0.2728), (0.1913, 0.4156, 0.2728), (0.1832, 0.4156, 0.2604), (0.2579, 0.4715, 0.248), (0.266, 0.4662, 0.2379), (0.1913, 0.4715, 0.248), (0.1832, 0.4662, 0.2379), (0.2579, 0.3222, 0.2728), (0.266, 0.3222, 0.2604), (0.1832, 0.3222, 0.2604), (0.1913, 0.3222, 0.2728), (-0.246, -0.4301, 0.00351), (-0.246, -0.4301, 0.1033), (-0.1632, -0.4301, 0.00351), (-0.1632, -0.4301, 0.1033), (-0.246, -0.4301, 0.1333), (-0.1632, -0.4301, 0.1333), (-0.246, -0.4156, 0.2028), (-0.1632, -0.4156, 0.2028), (-0.246, -0.4266, 0.163), (-0.1632, -0.4266, 0.163), (-0.246, -0.3222, 0.2028), (-0.1632, -0.3222, 0.2028), (-0.2379, -0.5, 0.00351), (-0.246, -0.4924, 0.00351), (-0.2379, -0.5, 0.1033), (-0.246, -0.4924, 0.1033), (-0.1632, -0.4924, 0.00351), (-0.1713, -0.5, 0.00351), (-0.1632, -0.4924, 0.1033), (-0.1713, -0.5, 0.1033), (-0.2379, -0.4928, 0.1833), (-0.246, -0.4859, 0.1777), (-0.1632, -0.4859, 0.1777), (-0.1713, -0.4928, 0.1833), (-0.1632, -0.4156, 0.2604), (-0.1713, -0.4156, 0.2728), (-0.2379, -0.4156, 0.2728), (-0.246, -0.4156, 0.2604), (-0.1713, -0.4715, 0.248), (-0.1632, -0.4662, 0.2379), (-0.2379, -0.4715, 0.248), (-0.246, -0.4662, 0.2379), (-0.1713, -0.3222, 0.2728), (-0.1632, -0.3222, 0.2604), (-0.246, -0.3222, 0.2604), (-0.2379, -0.3222, 0.2728), (-0.246, 0.4301, 0.00351), (-0.246, 0.4301, 0.1033), (-0.1632, 0.4301, 0.00351), (-0.1632, 0.4301, 0.1033), (-0.246, 0.4301, 0.1333), (-0.1632, 0.4301, 0.1333), (-0.246, 0.4156, 0.2028), (-0.1632, 0.4156, 0.2028), (-0.246, 0.4266, 0.163), (-0.1632, 0.4266, 0.163), (-0.246, 0.3222, 0.2028), (-0.1632, 0.3222, 0.2028), (-0.2379, 0.5, 0.00351), (-0.246, 0.4924, 0.00351), (-0.2379, 0.5, 0.1033), (-0.246, 0.4924, 0.1033), (-0.1632, 0.4924, 0.00351), (-0.1713, 0.5, 0.00351), (-0.1632, 0.4924, 0.1033), (-0.1713, 0.5, 0.1033), (-0.2379, 0.4928, 0.1833), (-0.246, 0.4859, 0.1777), (-0.1632, 0.4859, 0.1777), (-0.1713, 0.4928, 0.1833), (-0.1632, 0.4156, 0.2604), (-0.1713, 0.4156, 0.2728), (-0.2379, 0.4156, 0.2728), (-0.246, 0.4156, 0.2604), (-0.1713, 0.4715, 0.248), (-0.1632, 0.4662, 0.2379), (-0.2379, 0.4715, 0.248), (-0.246, 0.4662, 0.2379), (-0.1713, 0.3222, 0.2728), (-0.1632, 0.3222, 0.2604), (-0.246, 0.3222, 0.2604), (-0.2379, 0.3222, 0.2728)], [], [(1, 35, 36, 4), (25, 11, 10, 27), (11, 46, 45, 10), (28, 30, 20, 22, 16, 18, 24, 26), (3, 6, 37, 34), (2, 11, 25, 19), (21, 7, 6, 23), (15, 10, 45, 42), (14, 31, 29, 15), (7, 14, 41, 38), (7, 38, 37, 6), (9, 47, 32, 0), (15, 42, 41, 14), (33, 2, 3, 34), (5, 39, 40, 12), (13, 43, 44, 8), (11, 2, 33, 46), (39, 5, 4, 36), (43, 13, 12, 40), (47, 9, 8, 44), (10, 15, 29, 27), (6, 3, 17, 23), (14, 7, 21, 31), (4, 5, 12, 13, 8, 9, 0, 1), (30, 28, 29, 31), (26, 24, 25, 27), (18, 16, 17, 19), (22, 20, 21, 23), (16, 22, 23, 17), (24, 18, 19, 25), (20, 30, 31, 21), (28, 26, 27, 29), (2, 19, 17, 3), (33, 34, 35, 32), (37, 38, 39, 36), (41, 42, 43, 40), (45, 46, 47, 44), (34, 37, 36, 35), (46, 33, 32, 47), (38, 41, 40, 39), (42, 45, 44, 43), (0, 32, 35, 1), (48, 49, 51, 50), (66, 51, 53, 70), (61, 63, 49, 48), (62, 67, 71, 68), (65, 67, 62, 60), (68, 71, 76, 78), (77, 57, 55, 72), (49, 63, 69, 52), (51, 49, 52, 53), (50, 51, 66, 64), (55, 54, 58, 59), (57, 56, 54, 55), (80, 81, 59, 58, 82, 83), (74, 73, 80, 83), (72, 55, 59, 81), (70, 53, 57, 77), (53, 52, 56, 57), (52, 69, 79, 56), (56, 79, 75, 54), (78, 76, 73, 74), (54, 75, 82, 58), (67, 65, 64, 66), (63, 61, 60, 62), (71, 67, 66, 70), (69, 63, 62, 68), (77, 72, 73, 76), (79, 69, 68, 78), (70, 77, 76, 71), (75, 79, 78, 74), (74, 83, 82, 75), (80, 73, 72, 81), (50, 64, 65, 60, 61, 48), (84, 86, 87, 85), (102, 106, 89, 87), (97, 84, 85, 99), (98, 104, 107, 103), (101, 96, 98, 103), (104, 114, 112, 107), (113, 108, 91, 93), (85, 88, 105, 99), (87, 89, 88, 85), (86, 100, 102, 87), (91, 95, 94, 90), (93, 91, 90, 92), (116, 119, 118, 94, 95, 117), (110, 119, 116, 109), (108, 117, 95, 91), (106, 113, 93, 89), (89, 93, 92, 88), (88, 92, 115, 105), (92, 90, 111, 115), (114, 110, 109, 112), (90, 94, 118, 111), (103, 102, 100, 101), (99, 98, 96, 97), (107, 106, 102, 103), (105, 104, 98, 99), (113, 112, 109, 108), (115, 114, 104, 105), (106, 107, 112, 113), (111, 110, 114, 115), (110, 111, 118, 119), (116, 117, 108, 109), (86, 84, 97, 96, 101, 100), (120, 121, 123, 122), (138, 123, 125, 142), (133, 135, 121, 120), (134, 139, 143, 140), (137, 139, 134, 132), (140, 143, 148, 150), (149, 129, 127, 144), (121, 135, 141, 124), (123, 121, 124, 125), (122, 123, 138, 136), (127, 126, 130, 131), (129, 128, 126, 127), (152, 153, 131, 130, 154, 155), (146, 145, 152, 155), (144, 127, 131, 153), (142, 125, 129, 149), (125, 124, 128, 129), (124, 141, 151, 128), (128, 151, 147, 126), (150, 148, 145, 146), (126, 147, 154, 130), (139, 137, 136, 138), (135, 133, 132, 134), (143, 139, 138, 142), (141, 135, 134, 140), (149, 144, 145, 148), (151, 141, 140, 150), (142, 149, 148, 143), (147, 151, 150, 146), (146, 155, 154, 147), (152, 145, 144, 153), (122, 136, 137, 132, 133, 120), (156, 158, 159, 157), (174, 178, 161, 159), (169, 156, 157, 171), (170, 176, 179, 175), (173, 168, 170, 175), (176, 186, 184, 179), (185, 180, 163, 165), (157, 160, 177, 171), (159, 161, 160, 157), (158, 172, 174, 159), (163, 167, 166, 162), (165, 163, 162, 164), (188, 191, 190, 166, 167, 189), (182, 191, 188, 181), (180, 189, 167, 163), (178, 185, 165, 161), (161, 165, 164, 160), (160, 164, 187, 177), (164, 162, 183, 187), (186, 182, 181, 184), (162, 166, 190, 183), (175, 174, 172, 173), (171, 170, 168, 169), (179, 178, 174, 175), (177, 176, 170, 171), (185, 184, 181, 180), (187, 186, 176, 177), (178, 179, 184, 185), (183, 182, 186, 187), (182, 183, 190, 191), (188, 189, 180, 181), (158, 156, 169, 168, 173, 172), (192, 193, 195, 194), (210, 195, 197, 214), (205, 207, 193, 192), (206, 211, 215, 212), (209, 211, 206, 204), (212, 215, 220, 222), (221, 201, 199, 216), (193, 207, 213, 196), (195, 193, 196, 197), (194, 195, 210, 208), (199, 198, 202, 203), (201, 200, 198, 199), (224, 225, 203, 202, 226, 227), (218, 217, 224, 227), (216, 199, 203, 225), (214, 197, 201, 221), (197, 196, 200, 201), (196, 213, 223, 200), (200, 223, 219, 198), (222, 220, 217, 218), (198, 219, 226, 202), (211, 209, 208, 210), (207, 205, 204, 206), (215, 211, 210, 214), (213, 207, 206, 212), (221, 216, 217, 220), (223, 213, 212, 222), (214, 221, 220, 215), (219, 223, 222, 218), (218, 227, 226, 219), (224, 217, 216, 225), (194, 208, 209, 204, 205, 192), (228, 230, 231, 229), (246, 250, 233, 231), (241, 228, 229, 243), (242, 248, 251, 247), (245, 240, 242, 247), (248, 258, 256, 251), (257, 252, 235, 237), (229, 232, 249, 243), (231, 233, 232, 229), (230, 244, 246, 231), (235, 239, 238, 234), (237, 235, 234, 236), (260, 263, 262, 238, 239, 261), (254, 263, 260, 253), (252, 261, 239, 235), (250, 257, 237, 233), (233, 237, 236, 232), (232, 236, 259, 249), (236, 234, 255, 259), (258, 254, 253, 256), (234, 238, 262, 255), (247, 246, 244, 245), (243, 242, 240, 241), (251, 250, 246, 247), (249, 248, 242, 243), (257, 256, 253, 252), (259, 258, 248, 249), (250, 251, 256, 257), (255, 254, 258, 259), (254, 255, 262, 263), (260, 261, 252, 253), (230, 228, 241, 240, 245, 244), (264, 265, 267, 266), (282, 267, 269, 286), (277, 279, 265, 264), (278, 283, 287, 284), (281, 283, 278, 276), (284, 287, 292, 294), (293, 273, 271, 288), (265, 279, 285, 268), (267, 265, 268, 269), (266, 267, 282, 280), (271, 270, 274, 275), (273, 272, 270, 271), (296, 297, 275, 274, 298, 299), (290, 289, 296, 299), (288, 271, 275, 297), (286, 269, 273, 293), (269, 268, 272, 273), (268, 285, 295, 272), (272, 295, 291, 270), (294, 292, 289, 290), (270, 291, 298, 274), (283, 281, 280, 282), (279, 277, 276, 278), (287, 283, 282, 286), (285, 279, 278, 284), (293, 288, 289, 292), (295, 285, 284, 294), (286, 293, 292, 287), (291, 295, 294, 290), (290, 299, 298, 291), (296, 289, 288, 297), (266, 280, 281, 276, 277, 264), (300, 302, 303, 301), (318, 322, 305, 303), (313, 300, 301, 315), (314, 320, 323, 319), (317, 312, 314, 319), (320, 330, 328, 323), (329, 324, 307, 309), (301, 304, 321, 315), (303, 305, 304, 301), (302, 316, 318, 303), (307, 311, 310, 306), (309, 307, 306, 308), (332, 335, 334, 310, 311, 333), (326, 335, 332, 325), (324, 333, 311, 307), (322, 329, 309, 305), (305, 309, 308, 304), (304, 308, 331, 321), (308, 306, 327, 331), (330, 326, 325, 328), (306, 310, 334, 327), (319, 318, 316, 317), (315, 314, 312, 313), (323, 322, 318, 319), (321, 320, 314, 315), (329, 328, 325, 324), (331, 330, 320, 321), (322, 323, 328, 329), (327, 326, 330, 331), (326, 327, 334, 335), (332, 333, 324, 325), (302, 300, 313, 312, 317, 316), (336, 337, 339, 338), (354, 339, 341, 358), (349, 351, 337, 336), (350, 355, 359, 356), (353, 355, 350, 348), (356, 359, 364, 366), (365, 345, 343, 360), (337, 351, 357, 340), (339, 337, 340, 341), (338, 339, 354, 352), (343, 342, 346, 347), (345, 344, 342, 343), (368, 369, 347, 346, 370, 371), (362, 361, 368, 371), (360, 343, 347, 369), (358, 341, 345, 365), (341, 340, 344, 345), (340, 357, 367, 344), (344, 367, 363, 342), (366, 364, 361, 362), (342, 363, 370, 346), (355, 353, 352, 354), (351, 349, 348, 350), (359, 355, 354, 358), (357, 351, 350, 356), (365, 360, 361, 364), (367, 357, 356, 366), (358, 365, 364, 359), (363, 367, 366, 362), (362, 371, 370, 363), (368, 361, 360, 369), (338, 352, 353, 348, 349, 336), (372, 374, 375, 373), (390, 394, 377, 375), (385, 372, 373, 387), (386, 392, 395, 391), (389, 384, 386, 391), (392, 402, 400, 395), (401, 396, 379, 381), (373, 376, 393, 387), (375, 377, 376, 373), (374, 388, 390, 375), (379, 383, 382, 378), (381, 379, 378, 380), (404, 407, 406, 382, 383, 405), (398, 407, 404, 397), (396, 405, 383, 379), (394, 401, 381, 377), (377, 381, 380, 376), (376, 380, 403, 393), (380, 378, 399, 403), (402, 398, 397, 400), (378, 382, 406, 399), (391, 390, 388, 389), (387, 386, 384, 385), (395, 394, 390, 391), (393, 392, 386, 387), (401, 400, 397, 396), (403, 402, 392, 393), (394, 395, 400, 401), (399, 398, 402, 403), (398, 399, 406, 407), (404, 405, 396, 397), (374, 372, 385, 384, 389, 388), (408, 409, 411, 410), (426, 411, 413, 430), (421, 423, 409, 408), (422, 427, 431, 428), (425, 427, 422, 420), (428, 431, 436, 438), (437, 417, 415, 432), (409, 423, 429, 412), (411, 409, 412, 413), (410, 411, 426, 424), (415, 414, 418, 419), (417, 416, 414, 415), (440, 441, 419, 418, 442, 443), (434, 433, 440, 443), (432, 415, 419, 441), (430, 413, 417, 437), (413, 412, 416, 417), (412, 429, 439, 416), (416, 439, 435, 414), (438, 436, 433, 434), (414, 435, 442, 418), (427, 425, 424, 426), (423, 421, 420, 422), (431, 427, 426, 430), (429, 423, 422, 428), (437, 432, 433, 436), (439, 429, 428, 438), (430, 437, 436, 431), (435, 439, 438, 434), (434, 443, 442, 435), (440, 433, 432, 441), (410, 424, 425, 420, 421, 408), (444, 446, 447, 445), (462, 466, 449, 447), (457, 444, 445, 459), (458, 464, 467, 463), (461, 456, 458, 463), (464, 474, 472, 467), (473, 468, 451, 453), (445, 448, 465, 459), (447, 449, 448, 445), (446, 460, 462, 447), (451, 455, 454, 450), (453, 451, 450, 452), (476, 479, 478, 454, 455, 477), (470, 479, 476, 469), (468, 477, 455, 451), (466, 473, 453, 449), (449, 453, 452, 448), (448, 452, 475, 465), (452, 450, 471, 475), (474, 470, 469, 472), (450, 454, 478, 471), (463, 462, 460, 461), (459, 458, 456, 457), (467, 466, 462, 463), (465, 464, 458, 459), (473, 472, 469, 468), (475, 474, 464, 465), (466, 467, 472, 473), (471, 470, 474, 475), (470, 471, 478, 479), (476, 477, 468, 469), (446, 444, 457, 456, 461, 460)])
_uv = me_cube_001.uv_layers.new(name='UVMap')
_uv.uv.foreach_set('vector', [0.375, 0.009404, 0.6098, 0.009431, 0.6098, 0.2406, 0.375, 0.2406, 0.6497, 0.7345, 0.6497, 0.7345, 0.6405, 0.7253, 0.6405, 0.7253, 0.6497, 0.7345, 0.6359, 0.7485, 0.6265, 0.7391, 0.6405, 0.7253, 0.6423, 0.5254, 0.6504, 0.5173, 0.8496, 0.5173, 0.8577, 0.5254, 0.8577, 0.7246, 0.8496, 0.7327, 0.6504, 0.7327, 0.6423, 0.7246, 0.8595, 0.7253, 0.8595, 0.5247, 0.8735, 0.5109, 0.8735, 0.7391, 0.8503, 0.7345, 0.6497, 0.7345, 0.6497, 0.7345, 0.8503, 0.7345, 0.8503, 0.5155, 0.8503, 0.5155, 0.8595, 0.5247, 0.8595, 0.5247, 0.6405, 0.5247, 0.6405, 0.7253, 0.6265, 0.7391, 0.6265, 0.5109, 0.6497, 0.5155, 0.6497, 0.5155, 0.6405, 0.5247, 0.6405, 0.5247, 0.8503, 0.5155, 0.6497, 0.5155, 0.6359, 0.5015, 0.8641, 0.5015, 0.8503, 0.5155, 0.8641, 0.5015, 0.8735, 0.5109, 0.8595, 0.5247, 0.375, 0.7594, 0.6098, 0.7594, 0.6098, 0.9906, 0.375, 0.9906, 0.6405, 0.5247, 0.6265, 0.5109, 0.6359, 0.5015, 0.6497, 0.5155, 0.8641, 0.7485, 0.8503, 0.7345, 0.8595, 0.7253, 0.8735, 0.7391, 0.375, 0.2594, 0.6098, 0.2594, 0.6098, 0.4906, 0.375, 0.4906, 0.375, 0.5094, 0.6098, 0.5094, 0.6098, 0.7406, 0.375, 0.7406, 0.6497, 0.7345, 0.8503, 0.7345, 0.8641, 0.7485, 0.6359, 0.7485, 0.6098, 0.2594, 0.375, 0.2594, 0.375, 0.2406, 0.6098, 0.2406, 0.6098, 0.5094, 0.375, 0.5094, 0.375, 0.4906, 0.6098, 0.4906, 0.6098, 0.7594, 0.375, 0.7594, 0.375, 0.7406, 0.6098, 0.7406, 0.6405, 0.7253, 0.6405, 0.5247, 0.6405, 0.5247, 0.6405, 0.7253, 0.8595, 0.5247, 0.8595, 0.7253, 0.8595, 0.7253, 0.8595, 0.5247, 0.6497, 0.5155, 0.8503, 0.5155, 0.8503, 0.5155, 0.6497, 0.5155, 0.125, 0.5094, 0.1344, 0.5, 0.3656, 0.5, 0.375, 0.5094, 0.375, 0.7406, 0.3656, 0.75, 0.1344, 0.75, 0.125, 0.7406, 0.6504, 0.5173, 0.6423, 0.5254, 0.6405, 0.5247, 0.6497, 0.5155, 0.6423, 0.7246, 0.6504, 0.7327, 0.6497, 0.7345, 0.6405, 0.7253, 0.8496, 0.7327, 0.8577, 0.7246, 0.8595, 0.7253, 0.8503, 0.7345, 0.8577, 0.5254, 0.8496, 0.5173, 0.8503, 0.5155, 0.8595, 0.5247, 0.8577, 0.7246, 0.8577, 0.5254, 0.8595, 0.5247, 0.8595, 0.7253, 0.6504, 0.7327, 0.8496, 0.7327, 0.8503, 0.7345, 0.6497, 0.7345, 0.8496, 0.5173, 0.6504, 0.5173, 0.6497, 0.5155, 0.8503, 0.5155, 0.6423, 0.5254, 0.6423, 0.7246, 0.6405, 0.7253, 0.6405, 0.5247, 0.8503, 0.7345, 0.8503, 0.7345, 0.8595, 0.7253, 0.8595, 0.7253, 0.625, 0.0, 0.625, 0.009433, 0.6098, 0.009431, 0.6098, 0.0, 0.625, 0.2406, 0.625, 0.2594, 0.6098, 0.2594, 0.6098, 0.2406, 0.625, 0.4906, 0.625, 0.5094, 0.6098, 0.5094, 0.6098, 0.4906, 0.625, 0.7406, 0.625, 0.7594, 0.6098, 0.7594, 0.6098, 0.7406, 0.625, 0.01066, 0.625, 0.2393, 0.6098, 0.2406, 0.6098, 0.009431, 0.625, 0.7607, 0.625, 0.9893, 0.6098, 0.9906, 0.6098, 0.7594, 0.625, 0.2607, 0.625, 0.4893, 0.6098, 0.4906, 0.6098, 0.2594, 0.6265, 0.5109, 0.6265, 0.7391, 0.6098, 0.7406, 0.6098, 0.5094, 0.375, 0.0, 0.6098, 0.0, 0.6098, 0.009431, 0.375, 0.009404, 0.375, 0.0, 0.625, 0.0, 0.625, 0.25, 0.375, 0.25, 0.625, 0.473, 0.625, 0.25, 0.625, 0.25, 0.625, 0.4722, 0.375, 0.7771, 0.625, 0.777, 0.625, 1.0, 0.375, 1.0, 0.625, 0.7255, 0.625, 0.5245, 0.625, 0.5245, 0.625, 0.7255, 0.375, 0.5245, 0.625, 0.5245, 0.625, 0.7255, 0.375, 0.7255, 0.625, 0.7255, 0.625, 0.5245, 0.625, 0.5245, 0.625, 0.7255, 0.625, 0.4701, 0.625, 0.25, 0.625, 0.25, 0.625, 0.4556, 0.625, 1.0, 0.625, 0.777, 0.625, 0.7778, 0.625, 1.0, 0.625, 0.25, 0.625, 0.0, 0.625, 0.0, 0.625, 0.25, 0.375, 0.25, 0.625, 0.25, 0.625, 0.473, 0.375, 0.4729, 0.625, 0.25, 0.625, 0.0, 0.625, 0.0, 0.625, 0.25, 0.625, 0.25, 0.625, 0.0, 0.625, 0.0, 0.625, 0.25, 0.625, 0.5245, 0.6693, 0.5, 0.875, 0.5, 0.875, 0.75, 0.6693, 0.75, 0.625, 0.7255, 0.625, 0.7255, 0.625, 0.5245, 0.625, 0.5245, 0.625, 0.7255, 0.625, 0.4556, 0.625, 0.25, 0.625, 0.25, 0.625, 0.4557, 0.625, 0.4722, 0.625, 0.25, 0.625, 0.25, 0.625, 0.4701, 0.625, 0.25, 0.625, 0.0, 0.625, 0.0, 0.625, 0.25, 0.625, 1.0, 0.625, 0.7778, 0.625, 0.7799, 0.625, 1.0, 0.625, 1.0, 0.625, 0.7799, 0.625, 0.7944, 0.625, 1.0, 0.625, 0.7255, 0.625, 0.5245, 0.625, 0.5245, 0.625, 0.7255, 0.625, 1.0, 0.625, 0.7944, 0.625, 0.7943, 0.625, 1.0, 0.625, 0.5245, 0.375, 0.5245, 0.375, 0.4729, 0.625, 0.473, 0.625, 0.777, 0.375, 0.7771, 0.375, 0.7255, 0.625, 0.7255, 0.625, 0.5245, 0.625, 0.5245, 0.625, 0.473, 0.625, 0.4722, 0.625, 0.7778, 0.625, 0.777, 0.625, 0.7255, 0.625, 0.7255, 0.625, 0.4701, 0.625, 0.4556, 0.625, 0.5245, 0.625, 0.5245, 0.625, 0.7799, 0.625, 0.7778, 0.625, 0.7255, 0.625, 0.7255, 0.625, 0.4722, 0.625, 0.4701, 0.625, 0.5245, 0.625, 0.5245, 0.625, 0.7944, 0.625, 0.7799, 0.625, 0.7255, 0.625, 0.7255, 0.625, 0.7255, 0.625, 0.7255, 0.625, 0.7943, 0.625, 0.7944, 0.625, 0.5245, 0.625, 0.5245, 0.625, 0.4556, 0.625, 0.4557, 0.125, 0.5, 0.3479, 0.5, 0.375, 0.5245, 0.375, 0.7255, 0.3479, 0.75, 0.125, 0.75, 0.375, 0.0, 0.375, 0.25, 0.625, 0.25, 0.625, 0.0, 0.625, 0.473, 0.625, 0.4722, 0.625, 0.25, 0.625, 0.25, 0.375, 0.7771, 0.375, 1.0, 0.625, 1.0, 0.625, 0.777, 0.625, 0.7255, 0.625, 0.7255, 0.625, 0.5245, 0.625, 0.5245, 0.375, 0.5245, 0.375, 0.7255, 0.625, 0.7255, 0.625, 0.5245, 0.625, 0.7255, 0.625, 0.7255, 0.625, 0.5245, 0.625, 0.5245, 0.625, 0.4701, 0.625, 0.4556, 0.625, 0.25, 0.625, 0.25, 0.625, 1.0, 0.625, 1.0, 0.625, 0.7778, 0.625, 0.777, 0.625, 0.25, 0.625, 0.25, 0.625, 0.0, 0.625, 0.0, 0.375, 0.25, 0.375, 0.4729, 0.625, 0.473, 0.625, 0.25, 0.625, 0.25, 0.625, 0.25, 0.625, 0.0, 0.625, 0.0, 0.625, 0.25, 0.625, 0.25, 0.625, 0.0, 0.625, 0.0, 0.625, 0.5245, 0.625, 0.7255, 0.6693, 0.75, 0.875, 0.75, 0.875, 0.5, 0.6693, 0.5, 0.625, 0.7255, 0.625, 0.7255, 0.625, 0.5245, 0.625, 0.5245, 0.625, 0.4556, 0.625, 0.4557, 0.625, 0.25, 0.625, 0.25, 0.625, 0.4722, 0.625, 0.4701, 0.625, 0.25, 0.625, 0.25, 0.625, 0.25, 0.625, 0.25, 0.625, 0.0, 0.625, 0.0, 0.625, 1.0, 0.625, 1.0, 0.625, 0.7799, 0.625, 0.7778, 0.625, 1.0, 0.625, 1.0, 0.625, 0.7944, 0.625, 0.7799, 0.625, 0.7255, 0.625, 0.7255, 0.625, 0.5245, 0.625, 0.5245, 0.625, 1.0, 0.625, 1.0, 0.625, 0.7943, 0.625, 0.7944, 0.625, 0.5245, 0.625, 0.473, 0.375, 0.4729, 0.375, 0.5245, 0.625, 0.777, 0.625, 0.7255, 0.375, 0.7255, 0.375, 0.7771, 0.625, 0.5245, 0.625, 0.4722, 0.625, 0.473, 0.625, 0.5245, 0.625, 0.7778, 0.625, 0.7255, 0.625, 0.7255, 0.625, 0.777, 0.625, 0.4701, 0.625, 0.5245, 0.625, 0.5245, 0.625, 0.4556, 0.625, 0.7799, 0.625, 0.7255, 0.625, 0.7255, 0.625, 0.7778, 0.625, 0.4722, 0.625, 0.5245, 0.625, 0.5245, 0.625, 0.4701, 0.625, 0.7944, 0.625, 0.7255, 0.625, 0.7255, 0.625, 0.7799, 0.625, 0.7255, 0.625, 0.7944, 0.625, 0.7943, 0.625, 0.7255, 0.625, 0.5245, 0.625, 0.4557, 0.625, 0.4556, 0.625, 0.5245, 0.125, 0.5, 0.125, 0.75, 0.3479, 0.75, 0.375, 0.7255, 0.375, 0.5245, 0.3479, 0.5, 0.375, 0.0, 0.625, 0.0, 0.625, 0.25, 0.375, 0.25, 0.625, 0.473, 0.625, 0.25, 0.625, 0.25, 0.625, 0.4722, 0.375, 0.7771, 0.625, 0.777, 0.625, 1.0, 0.375, 1.0, 0.625, 0.7255, 0.625, 0.5245, 0.625, 0.5245, 0.625, 0.7255, 0.375, 0.5245, 0.625, 0.5245, 0.625, 0.7255, 0.375, 0.7255, 0.625, 0.7255, 0.625, 0.5245, 0.625, 0.5245, 0.625, 0.7255, 0.625, 0.4701, 0.625, 0.25, 0.625, 0.25, 0.625, 0.4556, 0.625, 1.0, 0.625, 0.777, 0.625, 0.7778, 0.625, 1.0, 0.625, 0.25, 0.625, 0.0, 0.625, 0.0, 0.625, 0.25, 0.375, 0.25, 0.625, 0.25, 0.625, 0.473, 0.375, 0.4729, 0.625, 0.25, 0.625, 0.0, 0.625, 0.0, 0.625, 0.25, 0.625, 0.25, 0.625, 0.0, 0.625, 0.0, 0.625, 0.25, 0.625, 0.5245, 0.6693, 0.5, 0.875, 0.5, 0.875, 0.75, 0.6693, 0.75, 0.625, 0.7255, 0.625, 0.7255, 0.625, 0.5245, 0.625, 0.5245, 0.625, 0.7255, 0.625, 0.4556, 0.625, 0.25, 0.625, 0.25, 0.625, 0.4557, 0.625, 0.4722, 0.625, 0.25, 0.625, 0.25, 0.625, 0.4701, 0.625, 0.25, 0.625, 0.0, 0.625, 0.0, 0.625, 0.25, 0.625, 1.0, 0.625, 0.7778, 0.625, 0.7799, 0.625, 1.0, 0.625, 1.0, 0.625, 0.7799, 0.625, 0.7944, 0.625, 1.0, 0.625, 0.7255, 0.625, 0.5245, 0.625, 0.5245, 0.625, 0.7255, 0.625, 1.0, 0.625, 0.7944, 0.625, 0.7943, 0.625, 1.0, 0.625, 0.5245, 0.375, 0.5245, 0.375, 0.4729, 0.625, 0.473, 0.625, 0.777, 0.375, 0.7771, 0.375, 0.7255, 0.625, 0.7255, 0.625, 0.5245, 0.625, 0.5245, 0.625, 0.473, 0.625, 0.4722, 0.625, 0.7778, 0.625, 0.777, 0.625, 0.7255, 0.625, 0.7255, 0.625, 0.4701, 0.625, 0.4556, 0.625, 0.5245, 0.625, 0.5245, 0.625, 0.7799, 0.625, 0.7778, 0.625, 0.7255, 0.625, 0.7255, 0.625, 0.4722, 0.625, 0.4701, 0.625, 0.5245, 0.625, 0.5245, 0.625, 0.7944, 0.625, 0.7799, 0.625, 0.7255, 0.625, 0.7255, 0.625, 0.7255, 0.625, 0.7255, 0.625, 0.7943, 0.625, 0.7944, 0.625, 0.5245, 0.625, 0.5245, 0.625, 0.4556, 0.625, 0.4557, 0.125, 0.5, 0.3479, 0.5, 0.375, 0.5245, 0.375, 0.7255, 0.3479, 0.75, 0.125, 0.75, 0.375, 0.0, 0.375, 0.25, 0.625, 0.25, 0.625, 0.0, 0.625, 0.473, 0.625, 0.4722, 0.625, 0.25, 0.625, 0.25, 0.375, 0.7771, 0.375, 1.0, 0.625, 1.0, 0.625, 0.777, 0.625, 0.7255, 0.625, 0.7255, 0.625, 0.5245, 0.625, 0.5245, 0.375, 0.5245, 0.375, 0.7255, 0.625, 0.7255, 0.625, 0.5245, 0.625, 0.7255, 0.625, 0.7255, 0.625, 0.5245, 0.625, 0.5245, 0.625, 0.4701, 0.625, 0.4556, 0.625, 0.25, 0.625, 0.25, 0.625, 1.0, 0.625, 1.0, 0.625, 0.7778, 0.625, 0.777, 0.625, 0.25, 0.625, 0.25, 0.625, 0.0, 0.625, 0.0, 0.375, 0.25, 0.375, 0.4729, 0.625, 0.473, 0.625, 0.25, 0.625, 0.25, 0.625, 0.25, 0.625, 0.0, 0.625, 0.0, 0.625, 0.25, 0.625, 0.25, 0.625, 0.0, 0.625, 0.0, 0.625, 0.5245, 0.625, 0.7255, 0.6693, 0.75, 0.875, 0.75, 0.875, 0.5, 0.6693, 0.5, 0.625, 0.7255, 0.625, 0.7255, 0.625, 0.5245, 0.625, 0.5245, 0.625, 0.4556, 0.625, 0.4557, 0.625, 0.25, 0.625, 0.25, 0.625, 0.4722, 0.625, 0.4701, 0.625, 0.25, 0.625, 0.25, 0.625, 0.25, 0.625, 0.25, 0.625, 0.0, 0.625, 0.0, 0.625, 1.0, 0.625, 1.0, 0.625, 0.7799, 0.625, 0.7778, 0.625, 1.0, 0.625, 1.0, 0.625, 0.7944, 0.625, 0.7799, 0.625, 0.7255, 0.625, 0.7255, 0.625, 0.5245, 0.625, 0.5245, 0.625, 1.0, 0.625, 1.0, 0.625, 0.7943, 0.625, 0.7944, 0.625, 0.5245, 0.625, 0.473, 0.375, 0.4729, 0.375, 0.5245, 0.625, 0.777, 0.625, 0.7255, 0.375, 0.7255, 0.375, 0.7771, 0.625, 0.5245, 0.625, 0.4722, 0.625, 0.473, 0.625, 0.5245, 0.625, 0.7778, 0.625, 0.7255, 0.625, 0.7255, 0.625, 0.777, 0.625, 0.4701, 0.625, 0.5245, 0.625, 0.5245, 0.625, 0.4556, 0.625, 0.7799, 0.625, 0.7255, 0.625, 0.7255, 0.625, 0.7778, 0.625, 0.4722, 0.625, 0.5245, 0.625, 0.5245, 0.625, 0.4701, 0.625, 0.7944, 0.625, 0.7255, 0.625, 0.7255, 0.625, 0.7799, 0.625, 0.7255, 0.625, 0.7944, 0.625, 0.7943, 0.625, 0.7255, 0.625, 0.5245, 0.625, 0.4557, 0.625, 0.4556, 0.625, 0.5245, 0.125, 0.5, 0.125, 0.75, 0.3479, 0.75, 0.375, 0.7255, 0.375, 0.5245, 0.3479, 0.5, 0.375, 0.0, 0.625, 0.0, 0.625, 0.25, 0.375, 0.25, 0.625, 0.473, 0.625, 0.25, 0.625, 0.25, 0.625, 0.4722, 0.375, 0.7771, 0.625, 0.777, 0.625, 1.0, 0.375, 1.0, 0.625, 0.7255, 0.625, 0.5245, 0.625, 0.5245, 0.625, 0.7255, 0.375, 0.5245, 0.625, 0.5245, 0.625, 0.7255, 0.375, 0.7255, 0.625, 0.7255, 0.625, 0.5245, 0.625, 0.5245, 0.625, 0.7255, 0.625, 0.4701, 0.625, 0.25, 0.625, 0.25, 0.625, 0.4556, 0.625, 1.0, 0.625, 0.777, 0.625, 0.7778, 0.625, 1.0, 0.625, 0.25, 0.625, 0.0, 0.625, 0.0, 0.625, 0.25, 0.375, 0.25, 0.625, 0.25, 0.625, 0.473, 0.375, 0.4729, 0.625, 0.25, 0.625, 0.0, 0.625, 0.0, 0.625, 0.25, 0.625, 0.25, 0.625, 0.0, 0.625, 0.0, 0.625, 0.25, 0.625, 0.5245, 0.6693, 0.5, 0.875, 0.5, 0.875, 0.75, 0.6693, 0.75, 0.625, 0.7255, 0.625, 0.7255, 0.625, 0.5245, 0.625, 0.5245, 0.625, 0.7255, 0.625, 0.4556, 0.625, 0.25, 0.625, 0.25, 0.625, 0.4557, 0.625, 0.4722, 0.625, 0.25, 0.625, 0.25, 0.625, 0.4701, 0.625, 0.25, 0.625, 0.0, 0.625, 0.0, 0.625, 0.25, 0.625, 1.0, 0.625, 0.7778, 0.625, 0.7799, 0.625, 1.0, 0.625, 1.0, 0.625, 0.7799, 0.625, 0.7944, 0.625, 1.0, 0.625, 0.7255, 0.625, 0.5245, 0.625, 0.5245, 0.625, 0.7255, 0.625, 1.0, 0.625, 0.7944, 0.625, 0.7943, 0.625, 1.0, 0.625, 0.5245, 0.375, 0.5245, 0.375, 0.4729, 0.625, 0.473, 0.625, 0.777, 0.375, 0.7771, 0.375, 0.7255, 0.625, 0.7255, 0.625, 0.5245, 0.625, 0.5245, 0.625, 0.473, 0.625, 0.4722, 0.625, 0.7778, 0.625, 0.777, 0.625, 0.7255, 0.625, 0.7255, 0.625, 0.4701, 0.625, 0.4556, 0.625, 0.5245, 0.625, 0.5245, 0.625, 0.7799, 0.625, 0.7778, 0.625, 0.7255, 0.625, 0.7255, 0.625, 0.4722, 0.625, 0.4701, 0.625, 0.5245, 0.625, 0.5245, 0.625, 0.7944, 0.625, 0.7799, 0.625, 0.7255, 0.625, 0.7255, 0.625, 0.7255, 0.625, 0.7255, 0.625, 0.7943, 0.625, 0.7944, 0.625, 0.5245, 0.625, 0.5245, 0.625, 0.4556, 0.625, 0.4557, 0.125, 0.5, 0.3479, 0.5, 0.375, 0.5245, 0.375, 0.7255, 0.3479, 0.75, 0.125, 0.75, 0.375, 0.0, 0.375, 0.25, 0.625, 0.25, 0.625, 0.0, 0.625, 0.473, 0.625, 0.4722, 0.625, 0.25, 0.625, 0.25, 0.375, 0.7771, 0.375, 1.0, 0.625, 1.0, 0.625, 0.777, 0.625, 0.7255, 0.625, 0.7255, 0.625, 0.5245, 0.625, 0.5245, 0.375, 0.5245, 0.375, 0.7255, 0.625, 0.7255, 0.625, 0.5245, 0.625, 0.7255, 0.625, 0.7255, 0.625, 0.5245, 0.625, 0.5245, 0.625, 0.4701, 0.625, 0.4556, 0.625, 0.25, 0.625, 0.25, 0.625, 1.0, 0.625, 1.0, 0.625, 0.7778, 0.625, 0.777, 0.625, 0.25, 0.625, 0.25, 0.625, 0.0, 0.625, 0.0, 0.375, 0.25, 0.375, 0.4729, 0.625, 0.473, 0.625, 0.25, 0.625, 0.25, 0.625, 0.25, 0.625, 0.0, 0.625, 0.0, 0.625, 0.25, 0.625, 0.25, 0.625, 0.0, 0.625, 0.0, 0.625, 0.5245, 0.625, 0.7255, 0.6693, 0.75, 0.875, 0.75, 0.875, 0.5, 0.6693, 0.5, 0.625, 0.7255, 0.625, 0.7255, 0.625, 0.5245, 0.625, 0.5245, 0.625, 0.4556, 0.625, 0.4557, 0.625, 0.25, 0.625, 0.25, 0.625, 0.4722, 0.625, 0.4701, 0.625, 0.25, 0.625, 0.25, 0.625, 0.25, 0.625, 0.25, 0.625, 0.0, 0.625, 0.0, 0.625, 1.0, 0.625, 1.0, 0.625, 0.7799, 0.625, 0.7778, 0.625, 1.0, 0.625, 1.0, 0.625, 0.7944, 0.625, 0.7799, 0.625, 0.7255, 0.625, 0.7255, 0.625, 0.5245, 0.625, 0.5245, 0.625, 1.0, 0.625, 1.0, 0.625, 0.7943, 0.625, 0.7944, 0.625, 0.5245, 0.625, 0.473, 0.375, 0.4729, 0.375, 0.5245, 0.625, 0.777, 0.625, 0.7255, 0.375, 0.7255, 0.375, 0.7771, 0.625, 0.5245, 0.625, 0.4722, 0.625, 0.473, 0.625, 0.5245, 0.625, 0.7778, 0.625, 0.7255, 0.625, 0.7255, 0.625, 0.777, 0.625, 0.4701, 0.625, 0.5245, 0.625, 0.5245, 0.625, 0.4556, 0.625, 0.7799, 0.625, 0.7255, 0.625, 0.7255, 0.625, 0.7778, 0.625, 0.4722, 0.625, 0.5245, 0.625, 0.5245, 0.625, 0.4701, 0.625, 0.7944, 0.625, 0.7255, 0.625, 0.7255, 0.625, 0.7799, 0.625, 0.7255, 0.625, 0.7944, 0.625, 0.7943, 0.625, 0.7255, 0.625, 0.5245, 0.625, 0.4557, 0.625, 0.4556, 0.625, 0.5245, 0.125, 0.5, 0.125, 0.75, 0.3479, 0.75, 0.375, 0.7255, 0.375, 0.5245, 0.3479, 0.5, 0.375, 0.0, 0.625, 0.0, 0.625, 0.25, 0.375, 0.25, 0.625, 0.473, 0.625, 0.25, 0.625, 0.25, 0.625, 0.4722, 0.375, 0.7771, 0.625, 0.777, 0.625, 1.0, 0.375, 1.0, 0.625, 0.7255, 0.625, 0.5245, 0.625, 0.5245, 0.625, 0.7255, 0.375, 0.5245, 0.625, 0.5245, 0.625, 0.7255, 0.375, 0.7255, 0.625, 0.7255, 0.625, 0.5245, 0.625, 0.5245, 0.625, 0.7255, 0.625, 0.4701, 0.625, 0.25, 0.625, 0.25, 0.625, 0.4556, 0.625, 1.0, 0.625, 0.777, 0.625, 0.7778, 0.625, 1.0, 0.625, 0.25, 0.625, 0.0, 0.625, 0.0, 0.625, 0.25, 0.375, 0.25, 0.625, 0.25, 0.625, 0.473, 0.375, 0.4729, 0.625, 0.25, 0.625, 0.0, 0.625, 0.0, 0.625, 0.25, 0.625, 0.25, 0.625, 0.0, 0.625, 0.0, 0.625, 0.25, 0.625, 0.5245, 0.6693, 0.5, 0.875, 0.5, 0.875, 0.75, 0.6693, 0.75, 0.625, 0.7255, 0.625, 0.7255, 0.625, 0.5245, 0.625, 0.5245, 0.625, 0.7255, 0.625, 0.4556, 0.625, 0.25, 0.625, 0.25, 0.625, 0.4557, 0.625, 0.4722, 0.625, 0.25, 0.625, 0.25, 0.625, 0.4701, 0.625, 0.25, 0.625, 0.0, 0.625, 0.0, 0.625, 0.25, 0.625, 1.0, 0.625, 0.7778, 0.625, 0.7799, 0.625, 1.0, 0.625, 1.0, 0.625, 0.7799, 0.625, 0.7944, 0.625, 1.0, 0.625, 0.7255, 0.625, 0.5245, 0.625, 0.5245, 0.625, 0.7255, 0.625, 1.0, 0.625, 0.7944, 0.625, 0.7943, 0.625, 1.0, 0.625, 0.5245, 0.375, 0.5245, 0.375, 0.4729, 0.625, 0.473, 0.625, 0.777, 0.375, 0.7771, 0.375, 0.7255, 0.625, 0.7255, 0.625, 0.5245, 0.625, 0.5245, 0.625, 0.473, 0.625, 0.4722, 0.625, 0.7778, 0.625, 0.777, 0.625, 0.7255, 0.625, 0.7255, 0.625, 0.4701, 0.625, 0.4556, 0.625, 0.5245, 0.625, 0.5245, 0.625, 0.7799, 0.625, 0.7778, 0.625, 0.7255, 0.625, 0.7255, 0.625, 0.4722, 0.625, 0.4701, 0.625, 0.5245, 0.625, 0.5245, 0.625, 0.7944, 0.625, 0.7799, 0.625, 0.7255, 0.625, 0.7255, 0.625, 0.7255, 0.625, 0.7255, 0.625, 0.7943, 0.625, 0.7944, 0.625, 0.5245, 0.625, 0.5245, 0.625, 0.4556, 0.625, 0.4557, 0.125, 0.5, 0.3479, 0.5, 0.375, 0.5245, 0.375, 0.7255, 0.3479, 0.75, 0.125, 0.75, 0.375, 0.0, 0.375, 0.25, 0.625, 0.25, 0.625, 0.0, 0.625, 0.473, 0.625, 0.4722, 0.625, 0.25, 0.625, 0.25, 0.375, 0.7771, 0.375, 1.0, 0.625, 1.0, 0.625, 0.777, 0.625, 0.7255, 0.625, 0.7255, 0.625, 0.5245, 0.625, 0.5245, 0.375, 0.5245, 0.375, 0.7255, 0.625, 0.7255, 0.625, 0.5245, 0.625, 0.7255, 0.625, 0.7255, 0.625, 0.5245, 0.625, 0.5245, 0.625, 0.4701, 0.625, 0.4556, 0.625, 0.25, 0.625, 0.25, 0.625, 1.0, 0.625, 1.0, 0.625, 0.7778, 0.625, 0.777, 0.625, 0.25, 0.625, 0.25, 0.625, 0.0, 0.625, 0.0, 0.375, 0.25, 0.375, 0.4729, 0.625, 0.473, 0.625, 0.25, 0.625, 0.25, 0.625, 0.25, 0.625, 0.0, 0.625, 0.0, 0.625, 0.25, 0.625, 0.25, 0.625, 0.0, 0.625, 0.0, 0.625, 0.5245, 0.625, 0.7255, 0.6693, 0.75, 0.875, 0.75, 0.875, 0.5, 0.6693, 0.5, 0.625, 0.7255, 0.625, 0.7255, 0.625, 0.5245, 0.625, 0.5245, 0.625, 0.4556, 0.625, 0.4557, 0.625, 0.25, 0.625, 0.25, 0.625, 0.4722, 0.625, 0.4701, 0.625, 0.25, 0.625, 0.25, 0.625, 0.25, 0.625, 0.25, 0.625, 0.0, 0.625, 0.0, 0.625, 1.0, 0.625, 1.0, 0.625, 0.7799, 0.625, 0.7778, 0.625, 1.0, 0.625, 1.0, 0.625, 0.7944, 0.625, 0.7799, 0.625, 0.7255, 0.625, 0.7255, 0.625, 0.5245, 0.625, 0.5245, 0.625, 1.0, 0.625, 1.0, 0.625, 0.7943, 0.625, 0.7944, 0.625, 0.5245, 0.625, 0.473, 0.375, 0.4729, 0.375, 0.5245, 0.625, 0.777, 0.625, 0.7255, 0.375, 0.7255, 0.375, 0.7771, 0.625, 0.5245, 0.625, 0.4722, 0.625, 0.473, 0.625, 0.5245, 0.625, 0.7778, 0.625, 0.7255, 0.625, 0.7255, 0.625, 0.777, 0.625, 0.4701, 0.625, 0.5245, 0.625, 0.5245, 0.625, 0.4556, 0.625, 0.7799, 0.625, 0.7255, 0.625, 0.7255, 0.625, 0.7778, 0.625, 0.4722, 0.625, 0.5245, 0.625, 0.5245, 0.625, 0.4701, 0.625, 0.7944, 0.625, 0.7255, 0.625, 0.7255, 0.625, 0.7799, 0.625, 0.7255, 0.625, 0.7944, 0.625, 0.7943, 0.625, 0.7255, 0.625, 0.5245, 0.625, 0.4557, 0.625, 0.4556, 0.625, 0.5245, 0.125, 0.5, 0.125, 0.75, 0.3479, 0.75, 0.375, 0.7255, 0.375, 0.5245, 0.3479, 0.5, 0.375, 0.0, 0.625, 0.0, 0.625, 0.25, 0.375, 0.25, 0.625, 0.473, 0.625, 0.25, 0.625, 0.25, 0.625, 0.4722, 0.375, 0.7771, 0.625, 0.777, 0.625, 1.0, 0.375, 1.0, 0.625, 0.7255, 0.625, 0.5245, 0.625, 0.5245, 0.625, 0.7255, 0.375, 0.5245, 0.625, 0.5245, 0.625, 0.7255, 0.375, 0.7255, 0.625, 0.7255, 0.625, 0.5245, 0.625, 0.5245, 0.625, 0.7255, 0.625, 0.4701, 0.625, 0.25, 0.625, 0.25, 0.625, 0.4556, 0.625, 1.0, 0.625, 0.777, 0.625, 0.7778, 0.625, 1.0, 0.625, 0.25, 0.625, 0.0, 0.625, 0.0, 0.625, 0.25, 0.375, 0.25, 0.625, 0.25, 0.625, 0.473, 0.375, 0.4729, 0.625, 0.25, 0.625, 0.0, 0.625, 0.0, 0.625, 0.25, 0.625, 0.25, 0.625, 0.0, 0.625, 0.0, 0.625, 0.25, 0.625, 0.5245, 0.6693, 0.5, 0.875, 0.5, 0.875, 0.75, 0.6693, 0.75, 0.625, 0.7255, 0.625, 0.7255, 0.625, 0.5245, 0.625, 0.5245, 0.625, 0.7255, 0.625, 0.4556, 0.625, 0.25, 0.625, 0.25, 0.625, 0.4557, 0.625, 0.4722, 0.625, 0.25, 0.625, 0.25, 0.625, 0.4701, 0.625, 0.25, 0.625, 0.0, 0.625, 0.0, 0.625, 0.25, 0.625, 1.0, 0.625, 0.7778, 0.625, 0.7799, 0.625, 1.0, 0.625, 1.0, 0.625, 0.7799, 0.625, 0.7944, 0.625, 1.0, 0.625, 0.7255, 0.625, 0.5245, 0.625, 0.5245, 0.625, 0.7255, 0.625, 1.0, 0.625, 0.7944, 0.625, 0.7943, 0.625, 1.0, 0.625, 0.5245, 0.375, 0.5245, 0.375, 0.4729, 0.625, 0.473, 0.625, 0.777, 0.375, 0.7771, 0.375, 0.7255, 0.625, 0.7255, 0.625, 0.5245, 0.625, 0.5245, 0.625, 0.473, 0.625, 0.4722, 0.625, 0.7778, 0.625, 0.777, 0.625, 0.7255, 0.625, 0.7255, 0.625, 0.4701, 0.625, 0.4556, 0.625, 0.5245, 0.625, 0.5245, 0.625, 0.7799, 0.625, 0.7778, 0.625, 0.7255, 0.625, 0.7255, 0.625, 0.4722, 0.625, 0.4701, 0.625, 0.5245, 0.625, 0.5245, 0.625, 0.7944, 0.625, 0.7799, 0.625, 0.7255, 0.625, 0.7255, 0.625, 0.7255, 0.625, 0.7255, 0.625, 0.7943, 0.625, 0.7944, 0.625, 0.5245, 0.625, 0.5245, 0.625, 0.4556, 0.625, 0.4557, 0.125, 0.5, 0.3479, 0.5, 0.375, 0.5245, 0.375, 0.7255, 0.3479, 0.75, 0.125, 0.75, 0.375, 0.0, 0.375, 0.25, 0.625, 0.25, 0.625, 0.0, 0.625, 0.473, 0.625, 0.4722, 0.625, 0.25, 0.625, 0.25, 0.375, 0.7771, 0.375, 1.0, 0.625, 1.0, 0.625, 0.777, 0.625, 0.7255, 0.625, 0.7255, 0.625, 0.5245, 0.625, 0.5245, 0.375, 0.5245, 0.375, 0.7255, 0.625, 0.7255, 0.625, 0.5245, 0.625, 0.7255, 0.625, 0.7255, 0.625, 0.5245, 0.625, 0.5245, 0.625, 0.4701, 0.625, 0.4556, 0.625, 0.25, 0.625, 0.25, 0.625, 1.0, 0.625, 1.0, 0.625, 0.7778, 0.625, 0.777, 0.625, 0.25, 0.625, 0.25, 0.625, 0.0, 0.625, 0.0, 0.375, 0.25, 0.375, 0.4729, 0.625, 0.473, 0.625, 0.25, 0.625, 0.25, 0.625, 0.25, 0.625, 0.0, 0.625, 0.0, 0.625, 0.25, 0.625, 0.25, 0.625, 0.0, 0.625, 0.0, 0.625, 0.5245, 0.625, 0.7255, 0.6693, 0.75, 0.875, 0.75, 0.875, 0.5, 0.6693, 0.5, 0.625, 0.7255, 0.625, 0.7255, 0.625, 0.5245, 0.625, 0.5245, 0.625, 0.4556, 0.625, 0.4557, 0.625, 0.25, 0.625, 0.25, 0.625, 0.4722, 0.625, 0.4701, 0.625, 0.25, 0.625, 0.25, 0.625, 0.25, 0.625, 0.25, 0.625, 0.0, 0.625, 0.0, 0.625, 1.0, 0.625, 1.0, 0.625, 0.7799, 0.625, 0.7778, 0.625, 1.0, 0.625, 1.0, 0.625, 0.7944, 0.625, 0.7799, 0.625, 0.7255, 0.625, 0.7255, 0.625, 0.5245, 0.625, 0.5245, 0.625, 1.0, 0.625, 1.0, 0.625, 0.7943, 0.625, 0.7944, 0.625, 0.5245, 0.625, 0.473, 0.375, 0.4729, 0.375, 0.5245, 0.625, 0.777, 0.625, 0.7255, 0.375, 0.7255, 0.375, 0.7771, 0.625, 0.5245, 0.625, 0.4722, 0.625, 0.473, 0.625, 0.5245, 0.625, 0.7778, 0.625, 0.7255, 0.625, 0.7255, 0.625, 0.777, 0.625, 0.4701, 0.625, 0.5245, 0.625, 0.5245, 0.625, 0.4556, 0.625, 0.7799, 0.625, 0.7255, 0.625, 0.7255, 0.625, 0.7778, 0.625, 0.4722, 0.625, 0.5245, 0.625, 0.5245, 0.625, 0.4701, 0.625, 0.7944, 0.625, 0.7255, 0.625, 0.7255, 0.625, 0.7799, 0.625, 0.7255, 0.625, 0.7944, 0.625, 0.7943, 0.625, 0.7255, 0.625, 0.5245, 0.625, 0.4557, 0.625, 0.4556, 0.625, 0.5245, 0.125, 0.5, 0.125, 0.75, 0.3479, 0.75, 0.375, 0.7255, 0.375, 0.5245, 0.3479, 0.5, 0.375, 0.0, 0.625, 0.0, 0.625, 0.25, 0.375, 0.25, 0.625, 0.473, 0.625, 0.25, 0.625, 0.25, 0.625, 0.4722, 0.375, 0.7771, 0.625, 0.777, 0.625, 1.0, 0.375, 1.0, 0.625, 0.7255, 0.625, 0.5245, 0.625, 0.5245, 0.625, 0.7255, 0.375, 0.5245, 0.625, 0.5245, 0.625, 0.7255, 0.375, 0.7255, 0.625, 0.7255, 0.625, 0.5245, 0.625, 0.5245, 0.625, 0.7255, 0.625, 0.4701, 0.625, 0.25, 0.625, 0.25, 0.625, 0.4556, 0.625, 1.0, 0.625, 0.777, 0.625, 0.7778, 0.625, 1.0, 0.625, 0.25, 0.625, 0.0, 0.625, 0.0, 0.625, 0.25, 0.375, 0.25, 0.625, 0.25, 0.625, 0.473, 0.375, 0.4729, 0.625, 0.25, 0.625, 0.0, 0.625, 0.0, 0.625, 0.25, 0.625, 0.25, 0.625, 0.0, 0.625, 0.0, 0.625, 0.25, 0.625, 0.5245, 0.6693, 0.5, 0.875, 0.5, 0.875, 0.75, 0.6693, 0.75, 0.625, 0.7255, 0.625, 0.7255, 0.625, 0.5245, 0.625, 0.5245, 0.625, 0.7255, 0.625, 0.4556, 0.625, 0.25, 0.625, 0.25, 0.625, 0.4557, 0.625, 0.4722, 0.625, 0.25, 0.625, 0.25, 0.625, 0.4701, 0.625, 0.25, 0.625, 0.0, 0.625, 0.0, 0.625, 0.25, 0.625, 1.0, 0.625, 0.7778, 0.625, 0.7799, 0.625, 1.0, 0.625, 1.0, 0.625, 0.7799, 0.625, 0.7944, 0.625, 1.0, 0.625, 0.7255, 0.625, 0.5245, 0.625, 0.5245, 0.625, 0.7255, 0.625, 1.0, 0.625, 0.7944, 0.625, 0.7943, 0.625, 1.0, 0.625, 0.5245, 0.375, 0.5245, 0.375, 0.4729, 0.625, 0.473, 0.625, 0.777, 0.375, 0.7771, 0.375, 0.7255, 0.625, 0.7255, 0.625, 0.5245, 0.625, 0.5245, 0.625, 0.473, 0.625, 0.4722, 0.625, 0.7778, 0.625, 0.777, 0.625, 0.7255, 0.625, 0.7255, 0.625, 0.4701, 0.625, 0.4556, 0.625, 0.5245, 0.625, 0.5245, 0.625, 0.7799, 0.625, 0.7778, 0.625, 0.7255, 0.625, 0.7255, 0.625, 0.4722, 0.625, 0.4701, 0.625, 0.5245, 0.625, 0.5245, 0.625, 0.7944, 0.625, 0.7799, 0.625, 0.7255, 0.625, 0.7255, 0.625, 0.7255, 0.625, 0.7255, 0.625, 0.7943, 0.625, 0.7944, 0.625, 0.5245, 0.625, 0.5245, 0.625, 0.4556, 0.625, 0.4557, 0.125, 0.5, 0.3479, 0.5, 0.375, 0.5245, 0.375, 0.7255, 0.3479, 0.75, 0.125, 0.75, 0.375, 0.0, 0.375, 0.25, 0.625, 0.25, 0.625, 0.0, 0.625, 0.473, 0.625, 0.4722, 0.625, 0.25, 0.625, 0.25, 0.375, 0.7771, 0.375, 1.0, 0.625, 1.0, 0.625, 0.777, 0.625, 0.7255, 0.625, 0.7255, 0.625, 0.5245, 0.625, 0.5245, 0.375, 0.5245, 0.375, 0.7255, 0.625, 0.7255, 0.625, 0.5245, 0.625, 0.7255, 0.625, 0.7255, 0.625, 0.5245, 0.625, 0.5245, 0.625, 0.4701, 0.625, 0.4556, 0.625, 0.25, 0.625, 0.25, 0.625, 1.0, 0.625, 1.0, 0.625, 0.7778, 0.625, 0.777, 0.625, 0.25, 0.625, 0.25, 0.625, 0.0, 0.625, 0.0, 0.375, 0.25, 0.375, 0.4729, 0.625, 0.473, 0.625, 0.25, 0.625, 0.25, 0.625, 0.25, 0.625, 0.0, 0.625, 0.0, 0.625, 0.25, 0.625, 0.25, 0.625, 0.0, 0.625, 0.0, 0.625, 0.5245, 0.625, 0.7255, 0.6693, 0.75, 0.875, 0.75, 0.875, 0.5, 0.6693, 0.5, 0.625, 0.7255, 0.625, 0.7255, 0.625, 0.5245, 0.625, 0.5245, 0.625, 0.4556, 0.625, 0.4557, 0.625, 0.25, 0.625, 0.25, 0.625, 0.4722, 0.625, 0.4701, 0.625, 0.25, 0.625, 0.25, 0.625, 0.25, 0.625, 0.25, 0.625, 0.0, 0.625, 0.0, 0.625, 1.0, 0.625, 1.0, 0.625, 0.7799, 0.625, 0.7778, 0.625, 1.0, 0.625, 1.0, 0.625, 0.7944, 0.625, 0.7799, 0.625, 0.7255, 0.625, 0.7255, 0.625, 0.5245, 0.625, 0.5245, 0.625, 1.0, 0.625, 1.0, 0.625, 0.7943, 0.625, 0.7944, 0.625, 0.5245, 0.625, 0.473, 0.375, 0.4729, 0.375, 0.5245, 0.625, 0.777, 0.625, 0.7255, 0.375, 0.7255, 0.375, 0.7771, 0.625, 0.5245, 0.625, 0.4722, 0.625, 0.473, 0.625, 0.5245, 0.625, 0.7778, 0.625, 0.7255, 0.625, 0.7255, 0.625, 0.777, 0.625, 0.4701, 0.625, 0.5245, 0.625, 0.5245, 0.625, 0.4556, 0.625, 0.7799, 0.625, 0.7255, 0.625, 0.7255, 0.625, 0.7778, 0.625, 0.4722, 0.625, 0.5245, 0.625, 0.5245, 0.625, 0.4701, 0.625, 0.7944, 0.625, 0.7255, 0.625, 0.7255, 0.625, 0.7799, 0.625, 0.7255, 0.625, 0.7944, 0.625, 0.7943, 0.625, 0.7255, 0.625, 0.5245, 0.625, 0.4557, 0.625, 0.4556, 0.625, 0.5245, 0.125, 0.5, 0.125, 0.75, 0.3479, 0.75, 0.375, 0.7255, 0.375, 0.5245, 0.3479, 0.5])
me_cube_001.update()

# ---- objects
ob_object_3_col = bpy.data.objects.new('Object 3.col', me_cube)
ob_object_1_col = bpy.data.objects.new('Object 1.col', me_cube_003)
ob_object_2_col = bpy.data.objects.new('Object 2.col', me_cube_008)
ob_object_4_col = bpy.data.objects.new('Object 4.col', me_cylinder)
ob_object_5_col = bpy.data.objects.new('Object 5.col', me_cube_001)

# ---- transforms, parenting, visibility, modifiers, constraints
ob_object_3_col.location = (-4.0, 0.0, 0.0)
ob_object_3_col.lock_rotations_4d = False
ob_object_3_col.empty_display_type = 'ARROWS'
ob_object_3_col.lineart.crease_threshold = 0.0
ob_object_1_col.location = (-6.0, 0.0, 0.0)
ob_object_2_col.location = (0.0, 0.0, 0.0)
ob_object_4_col.location = (-2.0, 5.519e-10, 0.0)
ob_object_5_col.location = (1.99, 0.0, 0.0)

# ---- collection membership
col_collection.objects.link(ob_object_3_col)
col_collection.objects.link(ob_object_1_col)
col_collection.objects.link(ob_object_2_col)
col_collection.objects.link(ob_object_4_col)
col_collection.objects.link(ob_object_5_col)

# ---- scene / render settings (as saved in the file)
scene.frame_start = 1; scene.frame_end = 250; scene.frame_set(1)
scene.render.engine = 'BLENDER_EEVEE_NEXT'
scene.cycles.sampling_pattern = 'TABULATED_SOBOL'
scene.view_settings.view_transform = 'Filmic'
bpy.context.view_layer.update()

# ---- added for rendering (the .blend has no active camera and no usable light): camera, sun
cam_auto = bpy.data.cameras.new('AutoCamera')
cam_auto.lens = 50.0
cam_auto.sensor_width = 36.0
cam_auto.clip_end = 1000.0
ob_auto_camera = bpy.data.objects.new('AutoCamera', cam_auto)
scene.collection.objects.link(ob_auto_camera)
ob_auto_camera.location = (6.74439, -10.6433, 8.09581)
ob_auto_camera.rotation_euler = (1.09748, -7.21219e-08, 0.694738)
scene.camera = ob_auto_camera
light_auto_sun = bpy.data.lights.new('AutoSun', 'SUN')
light_auto_sun.energy = 3.0
light_auto_sun.angle = 0.0523599
ob_auto_sun = bpy.data.objects.new('AutoSun', light_auto_sun)
scene.collection.objects.link(ob_auto_sun)
ob_auto_sun.rotation_euler = (0.872665, 0.174533, 0.523599)
bpy.context.view_layer.update()
